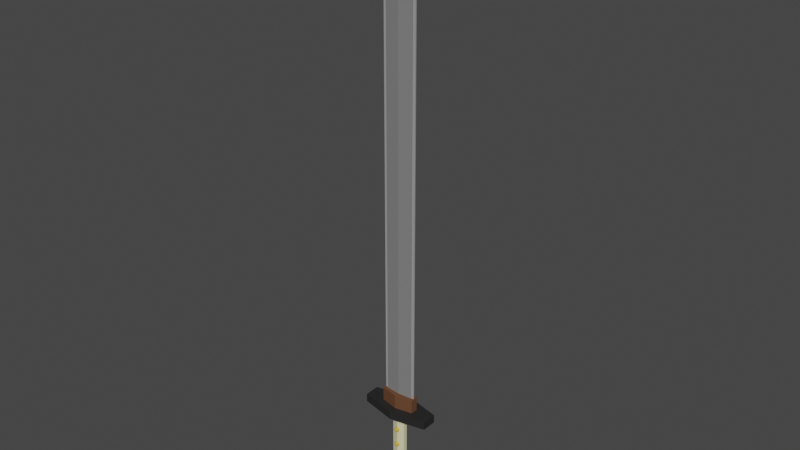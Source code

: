 # Source: Sword_1.blend  (saved by Blender 2.82.7; exported with 4.5.12 LTS)
import bpy
from mathutils import Matrix  # noqa: F401  (used for matrix-valued properties, if any)

bpy.ops.wm.read_factory_settings(use_empty=True)
scene = bpy.context.scene
scene.name = 'Scene'

# ---- collections
col_collection = bpy.data.collections.new('Collection'); scene.collection.children.link(col_collection)

# ---- materials (node trees are filled in below, after node groups)
mat_gray = bpy.data.materials.new('Gray')
mat_gray.use_transparent_shadow = False
mat_dark = bpy.data.materials.new('dark')
mat_dark.use_transparent_shadow = False
mat_gold = bpy.data.materials.new('gold')
mat_gold.use_transparent_shadow = False
mat_white = bpy.data.materials.new('White')
mat_white.use_transparent_shadow = False
mat_brown = bpy.data.materials.new('Brown')
mat_brown.use_transparent_shadow = False
mat_bright_gray = bpy.data.materials.new('Bright Gray')
mat_bright_gray.use_transparent_shadow = False

# ---- material node trees
mat_gray.use_nodes = True; mat_gray.node_tree.nodes.clear()
_N = mat_gray.node_tree.nodes; _L = mat_gray.node_tree.links
n0 = _N.new('ShaderNodeOutputMaterial'); n0.name = 'Material Output'; n0.location = (300, 300)
n1 = _N.new('ShaderNodeBsdfPrincipled'); n1.name = 'Principled BSDF'; n1.location = (10, 300)
n1.distribution = 'GGX'
n1.subsurface_method = 'BURLEY'
n1.inputs[0].default_value = (0.214, 0.214, 0.214, 1.0)
n1.inputs[3].default_value = 1.45
n1.inputs[27].default_value = (0.0, 0.0, 0.0, 1.0)
n1.inputs[28].default_value = 1.0
_L.new(n1.outputs[0], n0.inputs[0])
n0.is_active_output = True
mat_dark.use_nodes = True; mat_dark.node_tree.nodes.clear()
_N = mat_dark.node_tree.nodes; _L = mat_dark.node_tree.links
n0 = _N.new('ShaderNodeOutputMaterial'); n0.name = 'Material Output'; n0.location = (300, 300)
n1 = _N.new('ShaderNodeBsdfPrincipled'); n1.name = 'Principled BSDF'; n1.location = (10, 300)
n1.distribution = 'GGX'
n1.subsurface_method = 'BURLEY'
n1.inputs[0].default_value = (0.01928, 0.01928, 0.01928, 1.0)
n1.inputs[3].default_value = 1.45
n1.inputs[27].default_value = (0.0, 0.0, 0.0, 1.0)
n1.inputs[28].default_value = 1.0
_L.new(n1.outputs[0], n0.inputs[0])
n0.is_active_output = True
mat_gold.use_nodes = True; mat_gold.node_tree.nodes.clear()
_N = mat_gold.node_tree.nodes; _L = mat_gold.node_tree.links
n0 = _N.new('ShaderNodeOutputMaterial'); n0.name = 'Material Output'; n0.location = (300, 300)
n1 = _N.new('ShaderNodeBsdfPrincipled'); n1.name = 'Principled BSDF'; n1.location = (10, 300)
n1.distribution = 'GGX'
n1.subsurface_method = 'BURLEY'
n1.inputs[0].default_value = (0.6738, 0.4123, 0.04615, 1.0)
n1.inputs[3].default_value = 1.45
n1.inputs[27].default_value = (0.0, 0.0, 0.0, 1.0)
n1.inputs[28].default_value = 1.0
_L.new(n1.outputs[0], n0.inputs[0])
n0.is_active_output = True
mat_white.use_nodes = True; mat_white.node_tree.nodes.clear()
_N = mat_white.node_tree.nodes; _L = mat_white.node_tree.links
n0 = _N.new('ShaderNodeOutputMaterial'); n0.name = 'Material Output'; n0.location = (300, 300)
n1 = _N.new('ShaderNodeBsdfPrincipled'); n1.name = 'Principled BSDF'; n1.location = (10, 300)
n1.distribution = 'GGX'
n1.subsurface_method = 'BURLEY'
n1.inputs[0].default_value = (0.8, 0.751, 0.4597, 1.0)
n1.inputs[3].default_value = 1.45
n1.inputs[27].default_value = (0.0, 0.0, 0.0, 1.0)
n1.inputs[28].default_value = 1.0
_L.new(n1.outputs[0], n0.inputs[0])
n0.is_active_output = True
mat_brown.use_nodes = True; mat_brown.node_tree.nodes.clear()
_N = mat_brown.node_tree.nodes; _L = mat_brown.node_tree.links
n0 = _N.new('ShaderNodeOutputMaterial'); n0.name = 'Material Output'; n0.location = (300, 300)
n1 = _N.new('ShaderNodeBsdfPrincipled'); n1.name = 'Principled BSDF'; n1.location = (10, 300)
n1.distribution = 'GGX'
n1.subsurface_method = 'BURLEY'
n1.inputs[0].default_value = (0.1376, 0.05846, 0.02807, 1.0)
n1.inputs[3].default_value = 1.45
n1.inputs[27].default_value = (0.0, 0.0, 0.0, 1.0)
n1.inputs[28].default_value = 1.0
_L.new(n1.outputs[0], n0.inputs[0])
n0.is_active_output = True
mat_bright_gray.use_nodes = True; mat_bright_gray.node_tree.nodes.clear()
_N = mat_bright_gray.node_tree.nodes; _L = mat_bright_gray.node_tree.links
n0 = _N.new('ShaderNodeOutputMaterial'); n0.name = 'Material Output'; n0.location = (300, 300)
n1 = _N.new('ShaderNodeBsdfPrincipled'); n1.name = 'Principled BSDF'; n1.location = (10, 300)
n1.distribution = 'GGX'
n1.subsurface_method = 'BURLEY'
n1.inputs[0].default_value = (0.3424, 0.3424, 0.3424, 1.0)
n1.inputs[3].default_value = 1.45
n1.inputs[27].default_value = (0.0, 0.0, 0.0, 1.0)
n1.inputs[28].default_value = 1.0
_L.new(n1.outputs[0], n0.inputs[0])
n0.is_active_output = True

# ---- world
world_world = bpy.data.worlds.new('World'); scene.world = world_world
world_world.use_nodes = True; world_world.node_tree.nodes.clear()
_N = world_world.node_tree.nodes; _L = world_world.node_tree.links
n0 = _N.new('ShaderNodeOutputWorld'); n0.name = 'World Output'; n0.location = (300, 300)
n1 = _N.new('ShaderNodeBackground'); n1.name = 'Background'; n1.location = (10, 300)
n1.inputs[0].default_value = (0.05088, 0.05088, 0.05088, 1.0)
_L.new(n1.outputs[0], n0.inputs[0])
n0.is_active_output = True
world_world.color = (0.05088, 0.05088, 0.05088)
world_world.use_sun_shadow = False
world_world.sun_shadow_jitter_overblur = 0.0

# ---- meshes
me_cylinder_001 = bpy.data.meshes.new('Cylinder.001')
me_cylinder_001.from_pydata([(0.0, 1.0, -0.2772), (0.0, 1.0, 0.2772), (2.366, 0.5, -0.2772), (2.366, 0.5, 0.2772), (2.366, -0.5, -0.2772), (2.366, -0.5, 0.2772), (-2.388e-07, -1.0, -0.2772), (-2.388e-07, -1.0, 0.2772), (-2.366, -0.5, -0.2772), (-2.366, -0.5, 0.2772), (-2.366, 0.5, -0.2772), (-2.366, 0.5, 0.2772), (-4.278e-08, 0.2823, -0.4439), (0.6678, 0.1412, -0.4439), (0.6678, -0.1412, -0.4439), (-1.102e-07, -0.2823, -0.4439), (-0.6678, -0.1412, -0.4439), (-0.6678, 0.1412, -0.4439), (1.164, 0.246, 0.2772), (-4.037e-08, 0.492, 0.2772), (1.164, -0.246, 0.2772), (-1.579e-07, -0.492, 0.2772), (-1.164, -0.246, 0.2772), (-1.164, 0.246, 0.2772), (1.164, 0.246, 1.221), (-4.447e-08, 0.492, 1.221), (1.164, -0.246, 1.221), (-1.62e-07, -0.492, 1.221), (-1.164, -0.246, 1.221), (-1.164, 0.246, 1.221), (0.9306, 0.1967, 1.221), (-6.741e-08, 0.3934, 1.221), (0.9306, -0.1967, 1.221), (-1.614e-07, -0.3934, 1.221), (-0.9306, -0.1967, 1.221), (-0.9306, 0.1967, 1.221), (0.9306, 0.08103, 1.221), (-6.741e-08, 0.1621, 1.221), (0.9306, -0.08103, 1.221), (-1.614e-07, -0.1621, 1.221), (-0.9306, -0.08103, 1.221), (-0.9306, 0.08103, 1.221), (0.9306, 0.08103, 29.92), (-1.235e-06, 0.1621, 29.92), (0.9306, -0.08103, 29.92), (-1.329e-06, -0.1621, 29.92), (-0.9306, -0.08103, 29.92), (-0.9306, 0.08103, 29.92), (-0.8036, -2.98e-08, 32.76), (0.9306, 0.03587, 1.221), (0.9306, -0.03587, 1.221), (-0.9306, -0.03587, 1.221), (-0.9306, 0.03587, 1.221), (0.9306, 0.03587, 29.92), (0.9306, -0.03587, 29.92), (-0.9306, -0.03587, 29.92), (-0.9306, 0.03587, 29.92), (-0.8036, -4.253e-08, 32.76), (1.11, -0.03587, 1.221), (1.11, 0.03587, 1.221), (-1.11, 0.03587, 1.221), (-1.11, -0.03587, 1.221), (1.104, -0.03587, 29.96), (1.104, 0.03587, 29.96), (-1.11, 0.03587, 29.92), (-1.11, -0.03587, 29.92), (-0.8903, -3.055e-07, 32.91), (-6.197e-08, 0.2823, -0.4439), (0.4412, 0.1412, -0.4439), (0.4412, -0.1412, -0.4439), (-1.065e-07, -0.2823, -0.4439), (-0.4412, -0.1412, -0.4439), (-0.4412, 0.1412, -0.4439), (0.4412, -0.1412, -6.157), (-2.204e-07, -0.2823, -6.157), (0.4412, 0.1412, -6.157), (-1.759e-07, 0.2823, -6.157), (-0.4412, -0.1412, -6.157), (-0.4412, 0.1412, -6.157), (0.6033, -0.193, -6.157), (-2.248e-07, -0.386, -6.157), (0.6033, 0.193, -6.157), (-1.639e-07, 0.386, -6.157), (-0.6033, -0.193, -6.157), (-0.6033, 0.193, -6.157), (0.6033, -0.193, -6.41), (-2.679e-07, -0.386, -6.41), (0.6033, 0.193, -6.41), (-2.07e-07, 0.386, -6.41), (-0.6033, -0.193, -6.41), (-0.6033, 0.193, -6.41), (0.4014, -0.1284, -6.41), (-2.58e-07, -0.2568, -6.41), (0.4014, 0.1284, -6.41), (-2.175e-07, 0.2568, -6.41), (-0.4014, -0.1284, -6.41), (-0.4014, 0.1284, -6.41), (0.1494, -0.04778, -6.705), (-3.043e-07, -0.09556, -6.705), (0.1494, 0.04778, -6.705), (-2.892e-07, 0.09556, -6.705), (-0.1494, -0.04778, -6.705), (-0.1494, 0.04778, -6.705), (0.4412, -0.1412, -2.665), (0.4412, -0.1412, -3.807), (0.4412, -0.1412, -4.95), (-1.964e-07, -0.2823, -4.95), (-1.045e-08, 0.4393, -1.516), (-1.736e-07, -0.2823, -3.807), (-1.508e-07, -0.2823, -2.665), (-1.28e-07, -0.2823, -1.522), (-8.346e-08, 0.2823, -1.522), (-2.861e-08, 0.2692, -1.346), (0.04603, 0.3152, -1.359), (0.08505, 0.3543, -1.396), (0.1111, 0.3803, -1.451), (0.1203, 0.3895, -1.516), (0.1111, 0.3803, -1.581), (0.08505, 0.3543, -1.636), (0.04603, 0.3152, -1.673), (-1.062e-07, 0.2823, -2.665), (-1.29e-07, 0.2823, -3.807), (0.0651, 0.2692, -1.359), (0.1203, 0.2692, -1.396), (0.1572, 0.2692, -1.451), (0.1701, 0.2692, -1.516), (0.1572, 0.2692, -1.581), (0.1203, 0.2692, -1.636), (0.0651, 0.2692, -1.673), (-1.045e-08, 0.2692, -1.686), (-1.518e-07, 0.2823, -4.95), (0.04603, 0.2232, -1.359), (0.08505, 0.1842, -1.396), (0.1111, 0.1581, -1.451), (0.1203, 0.1489, -1.516), (0.1111, 0.1581, -1.581), (0.08505, 0.1842, -1.636), (0.04603, 0.2232, -1.673), (0.4412, 0.1412, -4.95), (0.4412, 0.1412, -3.807), (-8.33e-09, 0.2041, -1.359), (-8.33e-09, 0.1489, -1.396), (-3.26e-09, 0.1121, -1.451), (-8.33e-09, 0.0991, -1.516), (-3.26e-09, 0.1121, -1.581), (-8.33e-09, 0.1489, -1.636), (-8.33e-09, 0.2041, -1.673), (0.4412, 0.1412, -2.665), (0.4412, 0.1412, -1.522), (-0.04603, 0.2232, -1.359), (-0.08505, 0.1842, -1.396), (-0.1111, 0.1581, -1.451), (-0.1203, 0.1489, -1.516), (-0.1111, 0.1581, -1.581), (-0.08505, 0.1842, -1.636), (-0.04603, 0.2232, -1.673), (-0.4412, -0.1412, -1.522), (-0.4412, -0.1412, -2.665), (-0.0651, 0.2692, -1.359), (-0.1203, 0.2692, -1.396), (-0.1572, 0.2692, -1.451), (-0.1701, 0.2692, -1.516), (-0.1572, 0.2692, -1.581), (-0.1203, 0.2692, -1.636), (-0.0651, 0.2692, -1.673), (-0.4412, -0.1412, -3.807), (-0.4412, -0.1412, -4.95), (-0.04603, 0.3152, -1.359), (-0.08505, 0.3543, -1.396), (-0.1111, 0.3803, -1.451), (-0.1203, 0.3895, -1.516), (-0.1111, 0.3803, -1.581), (-0.08505, 0.3543, -1.636), (-0.04603, 0.3152, -1.673), (-0.4412, 0.1412, -4.95), (-0.4412, 0.1412, -3.807), (-1.086e-08, 0.3343, -1.359), (-1.34e-08, 0.3895, -1.396), (-1.847e-08, 0.4264, -1.451), (-0.4412, 0.1412, -2.665), (-1.847e-08, 0.4264, -1.581), (-1.34e-08, 0.3895, -1.636), (-1.086e-08, 0.3343, -1.673), (-0.4412, 0.1412, -1.522), (0.4412, -0.1412, -1.522), (-1.045e-08, 0.4393, -2.67), (-2.861e-08, 0.2692, -2.5), (0.04603, 0.3152, -2.513), (0.08505, 0.3543, -2.55), (0.1111, 0.3803, -2.605), (0.1203, 0.3895, -2.67), (0.1111, 0.3803, -2.735), (0.08505, 0.3543, -2.79), (0.04603, 0.3152, -2.827), (0.0651, 0.2692, -2.513), (0.1203, 0.2692, -2.55), (0.1572, 0.2692, -2.605), (0.1701, 0.2692, -2.67), (0.1572, 0.2692, -2.735), (0.1203, 0.2692, -2.79), (0.0651, 0.2692, -2.827), (-1.045e-08, 0.2692, -2.84), (0.04603, 0.2232, -2.513), (0.08505, 0.1842, -2.55), (0.1111, 0.1581, -2.605), (0.1203, 0.1489, -2.67), (0.1111, 0.1581, -2.735), (0.08505, 0.1842, -2.79), (0.04603, 0.2232, -2.827), (-8.33e-09, 0.2041, -2.513), (-8.33e-09, 0.1489, -2.55), (-3.26e-09, 0.1121, -2.605), (-8.33e-09, 0.0991, -2.67), (-3.26e-09, 0.1121, -2.735), (-8.33e-09, 0.1489, -2.79), (-8.33e-09, 0.2041, -2.827), (-0.04603, 0.2232, -2.513), (-0.08505, 0.1842, -2.55), (-0.1111, 0.1581, -2.605), (-0.1203, 0.1489, -2.67), (-0.1111, 0.1581, -2.735), (-0.08505, 0.1842, -2.79), (-0.04603, 0.2232, -2.827), (-0.0651, 0.2692, -2.513), (-0.1203, 0.2692, -2.55), (-0.1572, 0.2692, -2.605), (-0.1701, 0.2692, -2.67), (-0.1572, 0.2692, -2.735), (-0.1203, 0.2692, -2.79), (-0.0651, 0.2692, -2.827), (-0.04603, 0.3152, -2.513), (-0.08505, 0.3543, -2.55), (-0.1111, 0.3803, -2.605), (-0.1203, 0.3895, -2.67), (-0.1111, 0.3803, -2.735), (-0.08505, 0.3543, -2.79), (-0.04603, 0.3152, -2.827), (-1.086e-08, 0.3343, -2.513), (-1.34e-08, 0.3895, -2.55), (-1.847e-08, 0.4264, -2.605), (-1.847e-08, 0.4264, -2.735), (-1.34e-08, 0.3895, -2.79), (-1.086e-08, 0.3343, -2.827), (-1.045e-08, 0.4393, -3.8), (-2.861e-08, 0.2692, -3.63), (0.04603, 0.3152, -3.643), (0.08505, 0.3543, -3.68), (0.1111, 0.3803, -3.735), (0.1203, 0.3895, -3.8), (0.1111, 0.3803, -3.865), (0.08505, 0.3543, -3.92), (0.04603, 0.3152, -3.957), (0.0651, 0.2692, -3.643), (0.1203, 0.2692, -3.68), (0.1572, 0.2692, -3.735), (0.1701, 0.2692, -3.8), (0.1572, 0.2692, -3.865), (0.1203, 0.2692, -3.92), (0.0651, 0.2692, -3.957), (-1.045e-08, 0.2692, -3.97), (0.04603, 0.2232, -3.643), (0.08505, 0.1842, -3.68), (0.1111, 0.1581, -3.735), (0.1203, 0.1489, -3.8), (0.1111, 0.1581, -3.865), (0.08505, 0.1842, -3.92), (0.04603, 0.2232, -3.957), (-8.33e-09, 0.2041, -3.643), (-8.33e-09, 0.1489, -3.68), (-3.26e-09, 0.1121, -3.735), (-8.33e-09, 0.0991, -3.8), (-3.26e-09, 0.1121, -3.865), (-8.33e-09, 0.1489, -3.92), (-8.33e-09, 0.2041, -3.957), (-0.04603, 0.2232, -3.643), (-0.08505, 0.1842, -3.68), (-0.1111, 0.1581, -3.735), (-0.1203, 0.1489, -3.8), (-0.1111, 0.1581, -3.865), (-0.08505, 0.1842, -3.92), (-0.04603, 0.2232, -3.957), (-0.0651, 0.2692, -3.643), (-0.1203, 0.2692, -3.68), (-0.1572, 0.2692, -3.735), (-0.1701, 0.2692, -3.8), (-0.1572, 0.2692, -3.865), (-0.1203, 0.2692, -3.92), (-0.0651, 0.2692, -3.957), (-0.04603, 0.3152, -3.643), (-0.08505, 0.3543, -3.68), (-0.1111, 0.3803, -3.735), (-0.1203, 0.3895, -3.8), (-0.1111, 0.3803, -3.865), (-0.08505, 0.3543, -3.92), (-0.04603, 0.3152, -3.957), (-1.086e-08, 0.3343, -3.643), (-1.34e-08, 0.3895, -3.68), (-1.847e-08, 0.4264, -3.735), (-1.847e-08, 0.4264, -3.865), (-1.34e-08, 0.3895, -3.92), (-1.086e-08, 0.3343, -3.957), (-1.045e-08, 0.4393, -4.954), (-2.861e-08, 0.2692, -4.784), (0.04603, 0.3152, -4.797), (0.08505, 0.3543, -4.834), (0.1111, 0.3803, -4.889), (0.1203, 0.3895, -4.954), (0.1111, 0.3803, -5.019), (0.08505, 0.3543, -5.074), (0.04603, 0.3152, -5.111), (0.0651, 0.2692, -4.797), (0.1203, 0.2692, -4.834), (0.1572, 0.2692, -4.889), (0.1701, 0.2692, -4.954), (0.1572, 0.2692, -5.019), (0.1203, 0.2692, -5.074), (0.0651, 0.2692, -5.111), (-1.045e-08, 0.2692, -5.124), (0.04603, 0.2232, -4.797), (0.08505, 0.1842, -4.834), (0.1111, 0.1581, -4.889), (0.1203, 0.1489, -4.954), (0.1111, 0.1581, -5.019), (0.08505, 0.1842, -5.074), (0.04603, 0.2232, -5.111), (-8.33e-09, 0.2041, -4.797), (-8.33e-09, 0.1489, -4.834), (-3.26e-09, 0.1121, -4.889), (-8.33e-09, 0.0991, -4.954), (-3.26e-09, 0.1121, -5.019), (-8.33e-09, 0.1489, -5.074), (-8.33e-09, 0.2041, -5.111), (-0.04603, 0.2232, -4.797), (-0.08505, 0.1842, -4.834), (-0.1111, 0.1581, -4.889), (-0.1203, 0.1489, -4.954), (-0.1111, 0.1581, -5.019), (-0.08505, 0.1842, -5.074), (-0.04603, 0.2232, -5.111), (-0.0651, 0.2692, -4.797), (-0.1203, 0.2692, -4.834), (-0.1572, 0.2692, -4.889), (-0.1701, 0.2692, -4.954), (-0.1572, 0.2692, -5.019), (-0.1203, 0.2692, -5.074), (-0.0651, 0.2692, -5.111), (-0.04603, 0.3152, -4.797), (-0.08505, 0.3543, -4.834), (-0.1111, 0.3803, -4.889), (-0.1203, 0.3895, -4.954), (-0.1111, 0.3803, -5.019), (-0.08505, 0.3543, -5.074), (-0.04603, 0.3152, -5.111), (-1.086e-08, 0.3343, -4.797), (-1.34e-08, 0.3895, -4.834), (-1.847e-08, 0.4264, -4.889), (-1.847e-08, 0.4264, -5.019), (-1.34e-08, 0.3895, -5.074), (-1.086e-08, 0.3343, -5.111), (-1.045e-08, -0.1262, -1.516), (-2.861e-08, -0.2963, -1.346), (0.04603, -0.2503, -1.359), (0.08505, -0.2113, -1.396), (0.1111, -0.1852, -1.451), (0.1203, -0.176, -1.516), (0.1111, -0.1852, -1.581), (0.08505, -0.2113, -1.636), (0.04603, -0.2503, -1.673), (0.0651, -0.2963, -1.359), (0.1203, -0.2963, -1.396), (0.1572, -0.2963, -1.451), (0.1701, -0.2963, -1.516), (0.1572, -0.2963, -1.581), (0.1203, -0.2963, -1.636), (0.0651, -0.2963, -1.673), (-1.045e-08, -0.2963, -1.686), (0.04603, -0.3423, -1.359), (0.08505, -0.3814, -1.396), (0.1111, -0.4074, -1.451), (0.1203, -0.4166, -1.516), (0.1111, -0.4074, -1.581), (0.08505, -0.3814, -1.636), (0.04603, -0.3423, -1.673), (-8.33e-09, -0.3614, -1.359), (-8.33e-09, -0.4166, -1.396), (-3.26e-09, -0.4535, -1.451), (-8.33e-09, -0.4664, -1.516), (-3.26e-09, -0.4535, -1.581), (-8.33e-09, -0.4166, -1.636), (-8.33e-09, -0.3614, -1.673), (-0.04603, -0.3423, -1.359), (-0.08505, -0.3814, -1.396), (-0.1111, -0.4074, -1.451), (-0.1203, -0.4166, -1.516), (-0.1111, -0.4074, -1.581), (-0.08505, -0.3814, -1.636), (-0.04603, -0.3423, -1.673), (-0.0651, -0.2963, -1.359), (-0.1203, -0.2963, -1.396), (-0.1572, -0.2963, -1.451), (-0.1701, -0.2963, -1.516), (-0.1572, -0.2963, -1.581), (-0.1203, -0.2963, -1.636), (-0.0651, -0.2963, -1.673), (-0.04603, -0.2503, -1.359), (-0.08505, -0.2113, -1.396), (-0.1111, -0.1852, -1.451), (-0.1203, -0.176, -1.516), (-0.1111, -0.1852, -1.581), (-0.08505, -0.2113, -1.636), (-0.04603, -0.2503, -1.673), (-1.086e-08, -0.2312, -1.359), (-1.34e-08, -0.176, -1.396), (-1.847e-08, -0.1392, -1.451), (-1.847e-08, -0.1392, -1.581), (-1.34e-08, -0.176, -1.636), (-1.086e-08, -0.2312, -1.673), (-1.045e-08, -0.1262, -2.67), (-2.861e-08, -0.2963, -2.5), (0.04603, -0.2503, -2.513), (0.08505, -0.2113, -2.55), (0.1111, -0.1852, -2.605), (0.1203, -0.176, -2.67), (0.1111, -0.1852, -2.735), (0.08505, -0.2113, -2.79), (0.04603, -0.2503, -2.827), (0.0651, -0.2963, -2.513), (0.1203, -0.2963, -2.55), (0.1572, -0.2963, -2.605), (0.1701, -0.2963, -2.67), (0.1572, -0.2963, -2.735), (0.1203, -0.2963, -2.79), (0.0651, -0.2963, -2.827), (-1.045e-08, -0.2963, -2.84), (0.04603, -0.3423, -2.513), (0.08505, -0.3814, -2.55), (0.1111, -0.4074, -2.605), (0.1203, -0.4166, -2.67), (0.1111, -0.4074, -2.735), (0.08505, -0.3814, -2.79), (0.04603, -0.3423, -2.827), (-8.33e-09, -0.3614, -2.513), (-8.33e-09, -0.4166, -2.55), (-3.26e-09, -0.4535, -2.605), (-8.33e-09, -0.4664, -2.67), (-3.26e-09, -0.4535, -2.735), (-8.33e-09, -0.4166, -2.79), (-8.33e-09, -0.3614, -2.827), (-0.04603, -0.3423, -2.513), (-0.08505, -0.3814, -2.55), (-0.1111, -0.4074, -2.605), (-0.1203, -0.4166, -2.67), (-0.1111, -0.4074, -2.735), (-0.08505, -0.3814, -2.79), (-0.04603, -0.3423, -2.827), (-0.0651, -0.2963, -2.513), (-0.1203, -0.2963, -2.55), (-0.1572, -0.2963, -2.605), (-0.1701, -0.2963, -2.67), (-0.1572, -0.2963, -2.735), (-0.1203, -0.2963, -2.79), (-0.0651, -0.2963, -2.827), (-0.04603, -0.2503, -2.513), (-0.08505, -0.2113, -2.55), (-0.1111, -0.1852, -2.605), (-0.1203, -0.176, -2.67), (-0.1111, -0.1852, -2.735), (-0.08505, -0.2113, -2.79), (-0.04603, -0.2503, -2.827), (-1.086e-08, -0.2312, -2.513), (-1.34e-08, -0.176, -2.55), (-1.847e-08, -0.1392, -2.605), (-1.847e-08, -0.1392, -2.735), (-1.34e-08, -0.176, -2.79), (-1.086e-08, -0.2312, -2.827), (-1.045e-08, -0.1262, -3.8), (-2.861e-08, -0.2963, -3.63), (0.04603, -0.2503, -3.643), (0.08505, -0.2113, -3.68), (0.1111, -0.1852, -3.735), (0.1203, -0.176, -3.8), (0.1111, -0.1852, -3.865), (0.08505, -0.2113, -3.92), (0.04603, -0.2503, -3.957), (0.0651, -0.2963, -3.643), (0.1203, -0.2963, -3.68), (0.1572, -0.2963, -3.735), (0.1701, -0.2963, -3.8), (0.1572, -0.2963, -3.865), (0.1203, -0.2963, -3.92), (0.0651, -0.2963, -3.957), (-1.045e-08, -0.2963, -3.97), (0.04603, -0.3423, -3.643), (0.08505, -0.3814, -3.68), (0.1111, -0.4074, -3.735), (0.1203, -0.4166, -3.8), (0.1111, -0.4074, -3.865), (0.08505, -0.3814, -3.92), (0.04603, -0.3423, -3.957), (-8.33e-09, -0.3614, -3.643), (-8.33e-09, -0.4166, -3.68), (-3.26e-09, -0.4535, -3.735), (-8.33e-09, -0.4664, -3.8), (-3.26e-09, -0.4535, -3.865), (-8.33e-09, -0.4166, -3.92), (-8.33e-09, -0.3614, -3.957), (-0.04603, -0.3423, -3.643), (-0.08505, -0.3814, -3.68), (-0.1111, -0.4074, -3.735), (-0.1203, -0.4166, -3.8), (-0.1111, -0.4074, -3.865), (-0.08505, -0.3814, -3.92), (-0.04603, -0.3423, -3.957), (-0.0651, -0.2963, -3.643), (-0.1203, -0.2963, -3.68), (-0.1572, -0.2963, -3.735), (-0.1701, -0.2963, -3.8), (-0.1572, -0.2963, -3.865), (-0.1203, -0.2963, -3.92), (-0.0651, -0.2963, -3.957), (-0.04603, -0.2503, -3.643), (-0.08505, -0.2113, -3.68), (-0.1111, -0.1852, -3.735), (-0.1203, -0.176, -3.8), (-0.1111, -0.1852, -3.865), (-0.08505, -0.2113, -3.92), (-0.04603, -0.2503, -3.957), (-1.086e-08, -0.2312, -3.643), (-1.34e-08, -0.176, -3.68), (-1.847e-08, -0.1392, -3.735), (-1.847e-08, -0.1392, -3.865), (-1.34e-08, -0.176, -3.92), (-1.086e-08, -0.2312, -3.957), (-1.045e-08, -0.1262, -4.954), (-2.861e-08, -0.2963, -4.784), (0.04603, -0.2503, -4.797), (0.08505, -0.2113, -4.834), (0.1111, -0.1852, -4.889), (0.1203, -0.176, -4.954), (0.1111, -0.1852, -5.019), (0.08505, -0.2113, -5.074), (0.04603, -0.2503, -5.111), (0.0651, -0.2963, -4.797), (0.1203, -0.2963, -4.834), (0.1572, -0.2963, -4.889), (0.1701, -0.2963, -4.954), (0.1572, -0.2963, -5.019), (0.1203, -0.2963, -5.074), (0.0651, -0.2963, -5.111), (-1.045e-08, -0.2963, -5.124), (0.04603, -0.3423, -4.797), (0.08505, -0.3814, -4.834), (0.1111, -0.4074, -4.889), (0.1203, -0.4166, -4.954), (0.1111, -0.4074, -5.019), (0.08505, -0.3814, -5.074), (0.04603, -0.3423, -5.111), (-8.33e-09, -0.3614, -4.797), (-8.33e-09, -0.4166, -4.834), (-3.26e-09, -0.4535, -4.889), (-8.33e-09, -0.4664, -4.954), (-3.26e-09, -0.4535, -5.019), (-8.33e-09, -0.4166, -5.074), (-8.33e-09, -0.3614, -5.111), (-0.04603, -0.3423, -4.797), (-0.08505, -0.3814, -4.834), (-0.1111, -0.4074, -4.889), (-0.1203, -0.4166, -4.954), (-0.1111, -0.4074, -5.019), (-0.08505, -0.3814, -5.074), (-0.04603, -0.3423, -5.111), (-0.0651, -0.2963, -4.797), (-0.1203, -0.2963, -4.834), (-0.1572, -0.2963, -4.889), (-0.1701, -0.2963, -4.954), (-0.1572, -0.2963, -5.019), (-0.1203, -0.2963, -5.074), (-0.0651, -0.2963, -5.111), (-0.04603, -0.2503, -4.797), (-0.08505, -0.2113, -4.834), (-0.1111, -0.1852, -4.889), (-0.1203, -0.176, -4.954), (-0.1111, -0.1852, -5.019), (-0.08505, -0.2113, -5.074), (-0.04603, -0.2503, -5.111), (-1.086e-08, -0.2312, -4.797), (-1.34e-08, -0.176, -4.834), (-1.847e-08, -0.1392, -4.889), (-1.847e-08, -0.1392, -5.019), (-1.34e-08, -0.176, -5.074), (-1.086e-08, -0.2312, -5.111)], [], [(0, 1, 3, 2), (2, 3, 5, 4), (4, 5, 7, 6), (6, 7, 9, 8), (5, 3, 18, 20), (8, 9, 11, 10), (10, 11, 1, 0), (2, 4, 14, 13), (4, 6, 15, 14), (0, 2, 13, 12), (6, 8, 16, 15), (10, 0, 12, 17), (8, 10, 17, 16), (20, 18, 24, 26), (11, 9, 22, 23), (3, 1, 19, 18), (7, 5, 20, 21), (1, 11, 23, 19), (9, 7, 21, 22), (24, 25, 31, 30), (23, 22, 28, 29), (21, 20, 26, 27), (18, 19, 25, 24), (19, 23, 29, 25), (22, 21, 27, 28), (35, 34, 40, 41), (25, 29, 35, 31), (28, 27, 33, 34), (26, 24, 30, 32), (29, 28, 34, 35), (27, 26, 32, 33), (37, 41, 47, 43), (33, 32, 38, 39), (30, 31, 37, 36), (31, 35, 41, 37), (34, 33, 39, 40), (32, 30, 36, 38), (47, 46, 48), (40, 39, 45, 46), (38, 36, 42, 44), (41, 40, 46, 47), (39, 38, 44, 45), (36, 37, 43, 42), (45, 44, 48), (42, 43, 48), (43, 47, 48), (46, 45, 48), (44, 42, 48), (56, 57, 55), (50, 54, 53, 49), (52, 56, 55, 51), (54, 57, 53), (64, 65, 66), (58, 59, 63, 62), (60, 61, 65, 64), (62, 63, 66), (57, 56, 64, 66), (50, 49, 59, 58), (54, 50, 58, 62), (56, 52, 60, 64), (57, 54, 62, 66), (52, 51, 61, 60), (53, 57, 66, 63), (51, 55, 65, 61), (55, 57, 66, 65), (49, 53, 63, 59), (166, 174, 78, 77), (16, 17, 72, 71), (12, 13, 68, 67), (13, 14, 69, 68), (14, 15, 70, 69), (17, 12, 67, 72), (15, 16, 71, 70), (74, 77, 83, 80), (130, 138, 75, 76), (105, 106, 74, 73), (174, 130, 76, 78), (106, 166, 77, 74), (138, 105, 73, 75), (82, 81, 87, 88), (75, 73, 79, 81), (77, 78, 84, 83), (76, 75, 81, 82), (73, 74, 80, 79), (78, 76, 82, 84), (87, 85, 91, 93), (79, 80, 86, 85), (84, 82, 88, 90), (80, 83, 89, 86), (81, 79, 85, 87), (83, 84, 90, 89), (91, 92, 98, 97), (89, 90, 96, 95), (88, 87, 93, 94), (85, 86, 92, 91), (90, 88, 94, 96), (86, 89, 95, 92), (102, 100, 99, 97, 98, 101), (96, 94, 100, 102), (92, 95, 101, 98), (93, 91, 97, 99), (95, 96, 102, 101), (94, 93, 99, 100), (129, 182, 119), (181, 180, 117, 118), (107, 178, 115, 116), (177, 176, 113, 114), (182, 181, 118, 119), (180, 107, 116, 117), (178, 177, 114, 115), (176, 112, 113), (114, 113, 122, 123), (119, 118, 127, 128), (117, 116, 125, 126), (115, 114, 123, 124), (113, 112, 122), (129, 119, 128), (118, 117, 126, 127), (116, 115, 124, 125), (128, 127, 136, 137), (126, 125, 134, 135), (124, 123, 132, 133), (122, 112, 131), (129, 128, 137), (127, 126, 135, 136), (125, 124, 133, 134), (123, 122, 131, 132), (131, 112, 140), (129, 137, 146), (136, 135, 144, 145), (134, 133, 142, 143), (132, 131, 140, 141), (137, 136, 145, 146), (135, 134, 143, 144), (133, 132, 141, 142), (145, 144, 153, 154), (143, 142, 151, 152), (141, 140, 149, 150), (146, 145, 154, 155), (144, 143, 152, 153), (142, 141, 150, 151), (140, 112, 149), (129, 146, 155), (155, 154, 163, 164), (153, 152, 161, 162), (151, 150, 159, 160), (149, 112, 158), (129, 155, 164), (154, 153, 162, 163), (152, 151, 160, 161), (150, 149, 158, 159), (162, 161, 170, 171), (160, 159, 168, 169), (158, 112, 167), (129, 164, 173), (163, 162, 171, 172), (161, 160, 169, 170), (159, 158, 167, 168), (164, 163, 172, 173), (129, 173, 182), (172, 171, 180, 181), (170, 169, 178, 107), (168, 167, 176, 177), (173, 172, 181, 182), (171, 170, 107, 180), (169, 168, 177, 178), (167, 112, 176), (68, 69, 184, 148), (148, 184, 103, 147), (147, 103, 104, 139), (139, 104, 105, 138), (70, 71, 156, 110), (110, 156, 157, 109), (109, 157, 165, 108), (108, 165, 166, 106), (72, 67, 111, 183), (183, 111, 120, 179), (179, 120, 121, 175), (175, 121, 130, 174), (69, 70, 110, 184), (184, 110, 109, 103), (103, 109, 108, 104), (104, 108, 106, 105), (67, 68, 148, 111), (111, 148, 147, 120), (120, 147, 139, 121), (121, 139, 138, 130), (71, 72, 183, 156), (156, 183, 179, 157), (157, 179, 175, 165), (165, 175, 174, 166), (201, 242, 193), (241, 240, 191, 192), (185, 239, 189, 190), (238, 237, 187, 188), (242, 241, 192, 193), (240, 185, 190, 191), (239, 238, 188, 189), (237, 186, 187), (188, 187, 194, 195), (193, 192, 199, 200), (191, 190, 197, 198), (189, 188, 195, 196), (187, 186, 194), (201, 193, 200), (192, 191, 198, 199), (190, 189, 196, 197), (200, 199, 207, 208), (198, 197, 205, 206), (196, 195, 203, 204), (194, 186, 202), (201, 200, 208), (199, 198, 206, 207), (197, 196, 204, 205), (195, 194, 202, 203), (202, 186, 209), (201, 208, 215), (207, 206, 213, 214), (205, 204, 211, 212), (203, 202, 209, 210), (208, 207, 214, 215), (206, 205, 212, 213), (204, 203, 210, 211), (214, 213, 220, 221), (212, 211, 218, 219), (210, 209, 216, 217), (215, 214, 221, 222), (213, 212, 219, 220), (211, 210, 217, 218), (209, 186, 216), (201, 215, 222), (222, 221, 228, 229), (220, 219, 226, 227), (218, 217, 224, 225), (216, 186, 223), (201, 222, 229), (221, 220, 227, 228), (219, 218, 225, 226), (217, 216, 223, 224), (227, 226, 233, 234), (225, 224, 231, 232), (223, 186, 230), (201, 229, 236), (228, 227, 234, 235), (226, 225, 232, 233), (224, 223, 230, 231), (229, 228, 235, 236), (201, 236, 242), (235, 234, 240, 241), (233, 232, 239, 185), (231, 230, 237, 238), (236, 235, 241, 242), (234, 233, 185, 240), (232, 231, 238, 239), (230, 186, 237), (259, 300, 251), (299, 298, 249, 250), (243, 297, 247, 248), (296, 295, 245, 246), (300, 299, 250, 251), (298, 243, 248, 249), (297, 296, 246, 247), (295, 244, 245), (246, 245, 252, 253), (251, 250, 257, 258), (249, 248, 255, 256), (247, 246, 253, 254), (245, 244, 252), (259, 251, 258), (250, 249, 256, 257), (248, 247, 254, 255), (258, 257, 265, 266), (256, 255, 263, 264), (254, 253, 261, 262), (252, 244, 260), (259, 258, 266), (257, 256, 264, 265), (255, 254, 262, 263), (253, 252, 260, 261), (260, 244, 267), (259, 266, 273), (265, 264, 271, 272), (263, 262, 269, 270), (261, 260, 267, 268), (266, 265, 272, 273), (264, 263, 270, 271), (262, 261, 268, 269), (272, 271, 278, 279), (270, 269, 276, 277), (268, 267, 274, 275), (273, 272, 279, 280), (271, 270, 277, 278), (269, 268, 275, 276), (267, 244, 274), (259, 273, 280), (280, 279, 286, 287), (278, 277, 284, 285), (276, 275, 282, 283), (274, 244, 281), (259, 280, 287), (279, 278, 285, 286), (277, 276, 283, 284), (275, 274, 281, 282), (285, 284, 291, 292), (283, 282, 289, 290), (281, 244, 288), (259, 287, 294), (286, 285, 292, 293), (284, 283, 290, 291), (282, 281, 288, 289), (287, 286, 293, 294), (259, 294, 300), (293, 292, 298, 299), (291, 290, 297, 243), (289, 288, 295, 296), (294, 293, 299, 300), (292, 291, 243, 298), (290, 289, 296, 297), (288, 244, 295), (317, 358, 309), (357, 356, 307, 308), (301, 355, 305, 306), (354, 353, 303, 304), (358, 357, 308, 309), (356, 301, 306, 307), (355, 354, 304, 305), (353, 302, 303), (304, 303, 310, 311), (309, 308, 315, 316), (307, 306, 313, 314), (305, 304, 311, 312), (303, 302, 310), (317, 309, 316), (308, 307, 314, 315), (306, 305, 312, 313), (316, 315, 323, 324), (314, 313, 321, 322), (312, 311, 319, 320), (310, 302, 318), (317, 316, 324), (315, 314, 322, 323), (313, 312, 320, 321), (311, 310, 318, 319), (318, 302, 325), (317, 324, 331), (323, 322, 329, 330), (321, 320, 327, 328), (319, 318, 325, 326), (324, 323, 330, 331), (322, 321, 328, 329), (320, 319, 326, 327), (330, 329, 336, 337), (328, 327, 334, 335), (326, 325, 332, 333), (331, 330, 337, 338), (329, 328, 335, 336), (327, 326, 333, 334), (325, 302, 332), (317, 331, 338), (338, 337, 344, 345), (336, 335, 342, 343), (334, 333, 340, 341), (332, 302, 339), (317, 338, 345), (337, 336, 343, 344), (335, 334, 341, 342), (333, 332, 339, 340), (343, 342, 349, 350), (341, 340, 347, 348), (339, 302, 346), (317, 345, 352), (344, 343, 350, 351), (342, 341, 348, 349), (340, 339, 346, 347), (345, 344, 351, 352), (317, 352, 358), (351, 350, 356, 357), (349, 348, 355, 301), (347, 346, 353, 354), (352, 351, 357, 358), (350, 349, 301, 356), (348, 347, 354, 355), (346, 302, 353), (375, 416, 367), (415, 414, 365, 366), (359, 413, 363, 364), (412, 411, 361, 362), (416, 415, 366, 367), (414, 359, 364, 365), (413, 412, 362, 363), (411, 360, 361), (362, 361, 368, 369), (367, 366, 373, 374), (365, 364, 371, 372), (363, 362, 369, 370), (361, 360, 368), (375, 367, 374), (366, 365, 372, 373), (364, 363, 370, 371), (374, 373, 381, 382), (372, 371, 379, 380), (370, 369, 377, 378), (368, 360, 376), (375, 374, 382), (373, 372, 380, 381), (371, 370, 378, 379), (369, 368, 376, 377), (376, 360, 383), (375, 382, 389), (381, 380, 387, 388), (379, 378, 385, 386), (377, 376, 383, 384), (382, 381, 388, 389), (380, 379, 386, 387), (378, 377, 384, 385), (388, 387, 394, 395), (386, 385, 392, 393), (384, 383, 390, 391), (389, 388, 395, 396), (387, 386, 393, 394), (385, 384, 391, 392), (383, 360, 390), (375, 389, 396), (396, 395, 402, 403), (394, 393, 400, 401), (392, 391, 398, 399), (390, 360, 397), (375, 396, 403), (395, 394, 401, 402), (393, 392, 399, 400), (391, 390, 397, 398), (401, 400, 407, 408), (399, 398, 405, 406), (397, 360, 404), (375, 403, 410), (402, 401, 408, 409), (400, 399, 406, 407), (398, 397, 404, 405), (403, 402, 409, 410), (375, 410, 416), (409, 408, 414, 415), (407, 406, 413, 359), (405, 404, 411, 412), (410, 409, 415, 416), (408, 407, 359, 414), (406, 405, 412, 413), (404, 360, 411), (433, 474, 425), (473, 472, 423, 424), (417, 471, 421, 422), (470, 469, 419, 420), (474, 473, 424, 425), (472, 417, 422, 423), (471, 470, 420, 421), (469, 418, 419), (420, 419, 426, 427), (425, 424, 431, 432), (423, 422, 429, 430), (421, 420, 427, 428), (419, 418, 426), (433, 425, 432), (424, 423, 430, 431), (422, 421, 428, 429), (432, 431, 439, 440), (430, 429, 437, 438), (428, 427, 435, 436), (426, 418, 434), (433, 432, 440), (431, 430, 438, 439), (429, 428, 436, 437), (427, 426, 434, 435), (434, 418, 441), (433, 440, 447), (439, 438, 445, 446), (437, 436, 443, 444), (435, 434, 441, 442), (440, 439, 446, 447), (438, 437, 444, 445), (436, 435, 442, 443), (446, 445, 452, 453), (444, 443, 450, 451), (442, 441, 448, 449), (447, 446, 453, 454), (445, 444, 451, 452), (443, 442, 449, 450), (441, 418, 448), (433, 447, 454), (454, 453, 460, 461), (452, 451, 458, 459), (450, 449, 456, 457), (448, 418, 455), (433, 454, 461), (453, 452, 459, 460), (451, 450, 457, 458), (449, 448, 455, 456), (459, 458, 465, 466), (457, 456, 463, 464), (455, 418, 462), (433, 461, 468), (460, 459, 466, 467), (458, 457, 464, 465), (456, 455, 462, 463), (461, 460, 467, 468), (433, 468, 474), (467, 466, 472, 473), (465, 464, 471, 417), (463, 462, 469, 470), (468, 467, 473, 474), (466, 465, 417, 472), (464, 463, 470, 471), (462, 418, 469), (491, 532, 483), (531, 530, 481, 482), (475, 529, 479, 480), (528, 527, 477, 478), (532, 531, 482, 483), (530, 475, 480, 481), (529, 528, 478, 479), (527, 476, 477), (478, 477, 484, 485), (483, 482, 489, 490), (481, 480, 487, 488), (479, 478, 485, 486), (477, 476, 484), (491, 483, 490), (482, 481, 488, 489), (480, 479, 486, 487), (490, 489, 497, 498), (488, 487, 495, 496), (486, 485, 493, 494), (484, 476, 492), (491, 490, 498), (489, 488, 496, 497), (487, 486, 494, 495), (485, 484, 492, 493), (492, 476, 499), (491, 498, 505), (497, 496, 503, 504), (495, 494, 501, 502), (493, 492, 499, 500), (498, 497, 504, 505), (496, 495, 502, 503), (494, 493, 500, 501), (504, 503, 510, 511), (502, 501, 508, 509), (500, 499, 506, 507), (505, 504, 511, 512), (503, 502, 509, 510), (501, 500, 507, 508), (499, 476, 506), (491, 505, 512), (512, 511, 518, 519), (510, 509, 516, 517), (508, 507, 514, 515), (506, 476, 513), (491, 512, 519), (511, 510, 517, 518), (509, 508, 515, 516), (507, 506, 513, 514), (517, 516, 523, 524), (515, 514, 521, 522), (513, 476, 520), (491, 519, 526), (518, 517, 524, 525), (516, 515, 522, 523), (514, 513, 520, 521), (519, 518, 525, 526), (491, 526, 532), (525, 524, 530, 531), (523, 522, 529, 475), (521, 520, 527, 528), (526, 525, 531, 532), (524, 523, 475, 530), (522, 521, 528, 529), (520, 476, 527), (549, 590, 541), (589, 588, 539, 540), (533, 587, 537, 538), (586, 585, 535, 536), (590, 589, 540, 541), (588, 533, 538, 539), (587, 586, 536, 537), (585, 534, 535), (536, 535, 542, 543), (541, 540, 547, 548), (539, 538, 545, 546), (537, 536, 543, 544), (535, 534, 542), (549, 541, 548), (540, 539, 546, 547), (538, 537, 544, 545), (548, 547, 555, 556), (546, 545, 553, 554), (544, 543, 551, 552), (542, 534, 550), (549, 548, 556), (547, 546, 554, 555), (545, 544, 552, 553), (543, 542, 550, 551), (550, 534, 557), (549, 556, 563), (555, 554, 561, 562), (553, 552, 559, 560), (551, 550, 557, 558), (556, 555, 562, 563), (554, 553, 560, 561), (552, 551, 558, 559), (562, 561, 568, 569), (560, 559, 566, 567), (558, 557, 564, 565), (563, 562, 569, 570), (561, 560, 567, 568), (559, 558, 565, 566), (557, 534, 564), (549, 563, 570), (570, 569, 576, 577), (568, 567, 574, 575), (566, 565, 572, 573), (564, 534, 571), (549, 570, 577), (569, 568, 575, 576), (567, 566, 573, 574), (565, 564, 571, 572), (575, 574, 581, 582), (573, 572, 579, 580), (571, 534, 578), (549, 577, 584), (576, 575, 582, 583), (574, 573, 580, 581), (572, 571, 578, 579), (577, 576, 583, 584), (549, 584, 590), (583, 582, 588, 589), (581, 580, 587, 533), (579, 578, 585, 586), (584, 583, 589, 590), (582, 581, 533, 588), (580, 579, 586, 587), (578, 534, 585)])
me_cylinder_001.polygons.foreach_set('material_index', [1, 1, 1, 1, 1, 1, 1, 1, 1, 1, 1, 1, 1, 4, 1, 1, 1, 1, 1, 4, 4, 4, 4, 4, 4, 0, 4, 4, 4, 4, 4, 0, 4, 4, 4, 4, 0, 0, 0, 0, 0, 0, 0, 0, 0, 0, 0, 0, 5, 5, 5, 5, 5, 5, 5, 5, 5, 5, 5, 5, 5, 5, 5, 5, 5, 5, 3, 1, 1, 1, 1, 1, 1, 1, 3, 3, 3, 3, 3, 1, 1, 1, 1, 1, 1, 1, 1, 1, 1, 1, 1, 2, 1, 1, 1, 1, 1, 2, 2, 2, 2, 2, 2, 2, 2, 2, 2, 2, 2, 2, 2, 2, 2, 2, 2, 2, 2, 2, 2, 2, 2, 2, 2, 2, 2, 2, 2, 2, 2, 2, 2, 2, 2, 2, 2, 2, 2, 2, 2, 2, 2, 2, 2, 2, 2, 2, 2, 2, 2, 2, 2, 2, 2, 2, 2, 2, 2, 2, 2, 2, 2, 2, 2, 2, 2, 2, 2, 3, 3, 3, 3, 3, 3, 3, 3, 3, 3, 3, 3, 3, 3, 3, 3, 3, 3, 3, 3, 3, 3, 3, 3, 2, 2, 2, 2, 2, 2, 2, 2, 2, 2, 2, 2, 2, 2, 2, 2, 2, 2, 2, 2, 2, 2, 2, 2, 2, 2, 2, 2, 2, 2, 2, 2, 2, 2, 2, 2, 2, 2, 2, 2, 2, 2, 2, 2, 2, 2, 2, 2, 2, 2, 2, 2, 2, 2, 2, 2, 2, 2, 2, 2, 2, 2, 2, 2, 2, 2, 2, 2, 2, 2, 2, 2, 2, 2, 2, 2, 2, 2, 2, 2, 2, 2, 2, 2, 2, 2, 2, 2, 2, 2, 2, 2, 2, 2, 2, 2, 2, 2, 2, 2, 2, 2, 2, 2, 2, 2, 2, 2, 2, 2, 2, 2, 2, 2, 2, 2, 2, 2, 2, 2, 2, 2, 2, 2, 2, 2, 2, 2, 2, 2, 2, 2, 2, 2, 2, 2, 2, 2, 2, 2, 2, 2, 2, 2, 2, 2, 2, 2, 2, 2, 2, 2, 2, 2, 2, 2, 2, 2, 2, 2, 2, 2, 2, 2, 2, 2, 2, 2, 2, 2, 2, 2, 2, 2, 2, 2, 2, 2, 2, 2, 2, 2, 2, 2, 2, 2, 2, 2, 2, 2, 2, 2, 2, 2, 2, 2, 2, 2, 2, 2, 2, 2, 2, 2, 2, 2, 2, 2, 2, 2, 2, 2, 2, 2, 2, 2, 2, 2, 2, 2, 2, 2, 2, 2, 2, 2, 2, 2, 2, 2, 2, 2, 2, 2, 2, 2, 2, 2, 2, 2, 2, 2, 2, 2, 2, 2, 2, 2, 2, 2, 2, 2, 2, 2, 2, 2, 2, 2, 2, 2, 2, 2, 2, 2, 2, 2, 2, 2, 2, 2, 2, 2, 2, 2, 2, 2, 2, 2, 2, 2, 2, 2, 2, 2, 2, 2, 2, 2, 2, 2, 2, 2, 2, 2, 2, 2, 2, 2, 2, 2, 2, 2, 2, 2, 2, 2, 2, 2, 2, 2, 2, 2, 2, 2, 2, 2, 2, 2, 2, 2, 2, 2, 2, 2, 2, 2, 2, 2, 2, 2, 2, 2, 2, 2, 2, 2, 2, 2, 2, 2, 2, 2, 2, 2, 2, 2, 2, 2, 2, 2, 2, 2, 2, 2, 2, 2, 2, 2, 2, 2, 2, 2, 2, 2, 2, 2, 2, 2, 2, 2, 2, 2, 2, 2, 2, 2, 2, 2, 2, 2, 2, 2, 2, 2, 2, 2, 2, 2, 2, 2, 2, 2, 2, 2, 2, 2, 2, 2, 2, 2, 2, 2, 2, 2, 2, 2, 2, 2, 2, 2, 2, 2, 2, 2, 2, 2, 2, 2, 2, 2, 2, 2, 2, 2, 2, 2, 2, 2, 2, 2, 2, 2, 2, 2, 2, 2, 2, 2, 2, 2, 2, 2, 2, 2, 2, 2, 2, 2])
_uv = me_cylinder_001.uv_layers.new(name='UVMap')
_uv.uv.foreach_set('vector', [1.0, 0.5, 1.0, 1.0, 0.8333, 1.0, 0.8333, 0.5, 0.8333, 0.5, 0.8333, 1.0, 0.6667, 1.0, 0.6667, 0.5, 0.6667, 0.5, 0.6667, 1.0, 0.5, 1.0, 0.5, 0.5, 0.5, 0.5, 0.5, 1.0, 0.3333, 1.0, 0.3333, 0.5, 0.6667, 1.0, 0.8333, 1.0, 0.8333, 1.0, 0.6667, 1.0, 0.3333, 0.5, 0.3333, 1.0, 0.1667, 1.0, 0.1667, 0.5, 0.1667, 0.5, 0.1667, 1.0, -8.941e-08, 1.0, -8.941e-08, 0.5, 0.8333, 0.5, 0.6667, 0.5, 0.6667, 0.5, 0.8333, 0.5, 0.6667, 0.5, 0.5, 0.5, 0.5, 0.5, 0.6667, 0.5, 1.0, 0.5, 0.8333, 0.5, 0.8333, 0.5, 1.0, 0.5, 0.5, 0.5, 0.3333, 0.5, 0.3333, 0.5, 0.5, 0.5, 0.1667, 0.5, -8.941e-08, 0.5, -8.941e-08, 0.5, 0.1667, 0.5, 0.3333, 0.5, 0.1667, 0.5, 0.1667, 0.5, 0.3333, 0.5, 0.6667, 1.0, 0.8333, 1.0, 0.8333, 1.0, 0.6667, 1.0, 0.1667, 1.0, 0.3333, 1.0, 0.3333, 1.0, 0.1667, 1.0, 0.8333, 1.0, 1.0, 1.0, 1.0, 1.0, 0.8333, 1.0, 0.5, 1.0, 0.6667, 1.0, 0.6667, 1.0, 0.5, 1.0, -8.941e-08, 1.0, 0.1667, 1.0, 0.1667, 1.0, -8.941e-08, 1.0, 0.3333, 1.0, 0.5, 1.0, 0.5, 1.0, 0.3333, 1.0, 0.8333, 1.0, 1.0, 1.0, 1.0, 1.0, 0.8333, 1.0, 0.1667, 1.0, 0.3333, 1.0, 0.3333, 1.0, 0.1667, 1.0, 0.5, 1.0, 0.6667, 1.0, 0.6667, 1.0, 0.5, 1.0, 0.8333, 1.0, 1.0, 1.0, 1.0, 1.0, 0.8333, 1.0, -8.941e-08, 1.0, 0.1667, 1.0, 0.1667, 1.0, -8.941e-08, 1.0, 0.3333, 1.0, 0.5, 1.0, 0.5, 1.0, 0.3333, 1.0, 0.1667, 1.0, 0.3333, 1.0, 0.3333, 1.0, 0.1667, 1.0, -8.941e-08, 1.0, 0.1667, 1.0, 0.1667, 1.0, -8.941e-08, 1.0, 0.3333, 1.0, 0.5, 1.0, 0.5, 1.0, 0.3333, 1.0, 0.6667, 1.0, 0.8333, 1.0, 0.8333, 1.0, 0.6667, 1.0, 0.1667, 1.0, 0.3333, 1.0, 0.3333, 1.0, 0.1667, 1.0, 0.5, 1.0, 0.6667, 1.0, 0.6667, 1.0, 0.5, 1.0, -8.941e-08, 1.0, 0.1667, 1.0, 0.1667, 1.0, -8.941e-08, 1.0, 0.5, 1.0, 0.6667, 1.0, 0.6667, 1.0, 0.5, 1.0, 0.8333, 1.0, 1.0, 1.0, 1.0, 1.0, 0.8333, 1.0, -8.941e-08, 1.0, 0.1667, 1.0, 0.1667, 1.0, -8.941e-08, 1.0, 0.3333, 1.0, 0.5, 1.0, 0.5, 1.0, 0.3333, 1.0, 0.6667, 1.0, 0.8333, 1.0, 0.8333, 1.0, 0.6667, 1.0, 0.1667, 1.0, 0.3333, 1.0, 0.1667, 1.0, 0.3333, 1.0, 0.5, 1.0, 0.5, 1.0, 0.3333, 1.0, 0.6667, 1.0, 0.8333, 1.0, 0.8333, 1.0, 0.6667, 1.0, 0.1667, 1.0, 0.3333, 1.0, 0.3333, 1.0, 0.1667, 1.0, 0.5, 1.0, 0.6667, 1.0, 0.6667, 1.0, 0.5, 1.0, 0.8333, 1.0, 1.0, 1.0, 1.0, 1.0, 0.8333, 1.0, 0.5, 1.0, 0.6667, 1.0, 0.5, 1.0, 0.8333, 1.0, 1.0, 1.0, 0.8333, 1.0, -8.941e-08, 1.0, 0.1667, 1.0, -8.941e-08, 1.0, 0.3333, 1.0, 0.5, 1.0, 0.3333, 1.0, 0.6667, 1.0, 0.8333, 1.0, 0.6667, 1.0, 0.1667, 1.0, 0.1667, 1.0, 0.3333, 1.0, 0.6667, 1.0, 0.6667, 1.0, 0.8333, 1.0, 0.8333, 1.0, 0.1667, 1.0, 0.1667, 1.0, 0.3333, 1.0, 0.3333, 1.0, 0.6667, 1.0, 0.6667, 1.0, 0.8333, 1.0, 0.1667, 1.0, 0.3333, 1.0, 0.1667, 1.0, 0.6667, 1.0, 0.8333, 1.0, 0.8333, 1.0, 0.6667, 1.0, 0.1667, 1.0, 0.3333, 1.0, 0.3333, 1.0, 0.1667, 1.0, 0.6667, 1.0, 0.8333, 1.0, 0.6667, 1.0, 0.1667, 1.0, 0.1667, 1.0, 0.1667, 1.0, 0.1667, 1.0, 0.6667, 1.0, 0.8333, 1.0, 0.8333, 1.0, 0.6667, 1.0, 0.6667, 1.0, 0.6667, 1.0, 0.6667, 1.0, 0.6667, 1.0, 0.1667, 1.0, 0.1667, 1.0, 0.1667, 1.0, 0.1667, 1.0, 0.6667, 1.0, 0.6667, 1.0, 0.6667, 1.0, 0.6667, 1.0, 0.1667, 1.0, 0.3333, 1.0, 0.3333, 1.0, 0.1667, 1.0, 0.8333, 1.0, 0.6667, 1.0, 0.6667, 1.0, 0.8333, 1.0, 0.3333, 1.0, 0.3333, 1.0, 0.3333, 1.0, 0.3333, 1.0, 0.3333, 1.0, 0.1667, 1.0, 0.1667, 1.0, 0.3333, 1.0, 0.8333, 1.0, 0.8333, 1.0, 0.8333, 1.0, 0.8333, 1.0, 0.3333, 0.5, 0.1667, 0.5, 0.1667, 0.5, 0.3333, 0.5, 0.3333, 0.5, 0.1667, 0.5, 0.1667, 0.5, 0.3333, 0.5, 1.0, 0.5, 0.8333, 0.5, 0.8333, 0.5, 1.0, 0.5, 0.8333, 0.5, 0.6667, 0.5, 0.6667, 0.5, 0.8333, 0.5, 0.6667, 0.5, 0.5, 0.5, 0.5, 0.5, 0.6667, 0.5, 0.1667, 0.5, -8.941e-08, 0.5, -8.941e-08, 0.5, 0.1667, 0.5, 0.5, 0.5, 0.3333, 0.5, 0.3333, 0.5, 0.5, 0.5, 0.5, 0.5, 0.3333, 0.5, 0.3333, 0.5, 0.5, 0.5, 1.0, 0.5, 0.8333, 0.5, 0.8333, 0.5, 1.0, 0.5, 0.6667, 0.5, 0.5, 0.5, 0.5, 0.5, 0.6667, 0.5, 0.1667, 0.5, -8.941e-08, 0.5, -8.941e-08, 0.5, 0.1667, 0.5, 0.5, 0.5, 0.3333, 0.5, 0.3333, 0.5, 0.5, 0.5, 0.8333, 0.5, 0.6667, 0.5, 0.6667, 0.5, 0.8333, 0.5, 1.0, 0.5, 0.8333, 0.5, 0.8333, 0.5, 1.0, 0.5, 0.8333, 0.5, 0.6667, 0.5, 0.6667, 0.5, 0.8333, 0.5, 0.3333, 0.5, 0.1667, 0.5, 0.1667, 0.5, 0.3333, 0.5, 1.0, 0.5, 0.8333, 0.5, 0.8333, 0.5, 1.0, 0.5, 0.6667, 0.5, 0.5, 0.5, 0.5, 0.5, 0.6667, 0.5, 0.1667, 0.5, -8.941e-08, 0.5, -8.941e-08, 0.5, 0.1667, 0.5, 0.8333, 0.5, 0.6667, 0.5, 0.6667, 0.5, 0.8333, 0.5, 0.6667, 0.5, 0.5, 0.5, 0.5, 0.5, 0.6667, 0.5, 0.1667, 0.5, -8.941e-08, 0.5, -8.941e-08, 0.5, 0.1667, 0.5, 0.5, 0.5, 0.3333, 0.5, 0.3333, 0.5, 0.5, 0.5, 0.8333, 0.5, 0.6667, 0.5, 0.6667, 0.5, 0.8333, 0.5, 0.3333, 0.5, 0.1667, 0.5, 0.1667, 0.5, 0.3333, 0.5, 0.6667, 0.5, 0.5, 0.5, 0.5, 0.5, 0.6667, 0.5, 0.3333, 0.5, 0.1667, 0.5, 0.1667, 0.5, 0.3333, 0.5, 1.0, 0.5, 0.8333, 0.5, 0.8333, 0.5, 1.0, 0.5, 0.6667, 0.5, 0.5, 0.5, 0.5, 0.5, 0.6667, 0.5, 0.1667, 0.5, -8.941e-08, 0.5, -8.941e-08, 0.5, 0.1667, 0.5, 0.5, 0.5, 0.3333, 0.5, 0.3333, 0.5, 0.5, 0.5, 0.0, 0.0, 0.0, 0.0, 0.0, 0.0, 0.0, 0.0, 0.0, 0.0, 0.0, 0.0, 0.1667, 0.5, -8.941e-08, 0.5, -8.941e-08, 0.5, 0.1667, 0.5, 0.5, 0.5, 0.3333, 0.5, 0.3333, 0.5, 0.5, 0.5, 0.8333, 0.5, 0.6667, 0.5, 0.6667, 0.5, 0.8333, 0.5, 0.3333, 0.5, 0.1667, 0.5, 0.1667, 0.5, 0.3333, 0.5, 1.0, 0.5, 0.8333, 0.5, 0.8333, 0.5, 1.0, 0.5, 0.6875, 0.0, 0.75, 0.125, 0.625, 0.125, 0.75, 0.25, 0.75, 0.375, 0.625, 0.375, 0.625, 0.25, 0.75, 0.5, 0.75, 0.625, 0.625, 0.625, 0.625, 0.5, 0.75, 0.75, 0.75, 0.875, 0.625, 0.875, 0.625, 0.75, 0.75, 0.125, 0.75, 0.25, 0.625, 0.25, 0.625, 0.125, 0.75, 0.375, 0.75, 0.5, 0.625, 0.5, 0.625, 0.375, 0.75, 0.625, 0.75, 0.75, 0.625, 0.75, 0.625, 0.625, 0.75, 0.875, 0.6875, 1.0, 0.625, 0.875, 0.625, 0.75, 0.625, 0.875, 0.5, 0.875, 0.5, 0.75, 0.625, 0.125, 0.625, 0.25, 0.5, 0.25, 0.5, 0.125, 0.625, 0.375, 0.625, 0.5, 0.5, 0.5, 0.5, 0.375, 0.625, 0.625, 0.625, 0.75, 0.5, 0.75, 0.5, 0.625, 0.625, 0.875, 0.5625, 1.0, 0.5, 0.875, 0.5625, 0.0, 0.625, 0.125, 0.5, 0.125, 0.625, 0.25, 0.625, 0.375, 0.5, 0.375, 0.5, 0.25, 0.625, 0.5, 0.625, 0.625, 0.5, 0.625, 0.5, 0.5, 0.5, 0.125, 0.5, 0.25, 0.375, 0.25, 0.375, 0.125, 0.5, 0.375, 0.5, 0.5, 0.375, 0.5, 0.375, 0.375, 0.5, 0.625, 0.5, 0.75, 0.375, 0.75, 0.375, 0.625, 0.5, 0.875, 0.4375, 1.0, 0.375, 0.875, 0.4375, 0.0, 0.5, 0.125, 0.375, 0.125, 0.5, 0.25, 0.5, 0.375, 0.375, 0.375, 0.375, 0.25, 0.5, 0.5, 0.5, 0.625, 0.375, 0.625, 0.375, 0.5, 0.5, 0.75, 0.5, 0.875, 0.375, 0.875, 0.375, 0.75, 0.375, 0.875, 0.3125, 1.0, 0.25, 0.875, 0.3125, 0.0, 0.375, 0.125, 0.25, 0.125, 0.375, 0.25, 0.375, 0.375, 0.25, 0.375, 0.25, 0.25, 0.375, 0.5, 0.375, 0.625, 0.25, 0.625, 0.25, 0.5, 0.375, 0.75, 0.375, 0.875, 0.25, 0.875, 0.25, 0.75, 0.375, 0.125, 0.375, 0.25, 0.25, 0.25, 0.25, 0.125, 0.375, 0.375, 0.375, 0.5, 0.25, 0.5, 0.25, 0.375, 0.375, 0.625, 0.375, 0.75, 0.25, 0.75, 0.25, 0.625, 0.25, 0.25, 0.25, 0.375, 0.125, 0.375, 0.125, 0.25, 0.25, 0.5, 0.25, 0.625, 0.125, 0.625, 0.125, 0.5, 0.25, 0.75, 0.25, 0.875, 0.125, 0.875, 0.125, 0.75, 0.25, 0.125, 0.25, 0.25, 0.125, 0.25, 0.125, 0.125, 0.25, 0.375, 0.25, 0.5, 0.125, 0.5, 0.125, 0.375, 0.25, 0.625, 0.25, 0.75, 0.125, 0.75, 0.125, 0.625, 0.25, 0.875, 0.1875, 1.0, 0.125, 0.875, 0.1875, 0.0, 0.25, 0.125, 0.125, 0.125, 0.125, 0.125, 0.125, 0.25, 0.0, 0.25, 0.0, 0.125, 0.125, 0.375, 0.125, 0.5, 0.0, 0.5, 0.0, 0.375, 0.125, 0.625, 0.125, 0.75, 0.0, 0.75, 0.0, 0.625, 0.125, 0.875, 0.0625, 1.0, 0.0, 0.875, 0.0625, 0.0, 0.125, 0.125, 0.0, 0.125, 0.125, 0.25, 0.125, 0.375, 0.0, 0.375, 0.0, 0.25, 0.125, 0.5, 0.125, 0.625, 0.0, 0.625, 0.0, 0.5, 0.125, 0.75, 0.125, 0.875, 0.0, 0.875, 0.0, 0.75, 1.0, 0.375, 1.0, 0.5, 0.875, 0.5, 0.875, 0.375, 1.0, 0.625, 1.0, 0.75, 0.875, 0.75, 0.875, 0.625, 1.0, 0.875, 0.9375, 1.0, 0.875, 0.875, 0.9375, 0.0, 1.0, 0.125, 0.875, 0.125, 1.0, 0.25, 1.0, 0.375, 0.875, 0.375, 0.875, 0.25, 1.0, 0.5, 1.0, 0.625, 0.875, 0.625, 0.875, 0.5, 1.0, 0.75, 1.0, 0.875, 0.875, 0.875, 0.875, 0.75, 1.0, 0.125, 1.0, 0.25, 0.875, 0.25, 0.875, 0.125, 0.8125, 0.0, 0.875, 0.125, 0.75, 0.125, 0.875, 0.25, 0.875, 0.375, 0.75, 0.375, 0.75, 0.25, 0.875, 0.5, 0.875, 0.625, 0.75, 0.625, 0.75, 0.5, 0.875, 0.75, 0.875, 0.875, 0.75, 0.875, 0.75, 0.75, 0.875, 0.125, 0.875, 0.25, 0.75, 0.25, 0.75, 0.125, 0.875, 0.375, 0.875, 0.5, 0.75, 0.5, 0.75, 0.375, 0.875, 0.625, 0.875, 0.75, 0.75, 0.75, 0.75, 0.625, 0.875, 0.875, 0.8125, 1.0, 0.75, 0.875, 0.8333, 0.5, 0.6667, 0.5, 0.6667, 0.5, 0.8333, 0.5, 0.8333, 0.5, 0.6667, 0.5, 0.6667, 0.5, 0.8333, 0.5, 0.8333, 0.5, 0.6667, 0.5, 0.6667, 0.5, 0.8333, 0.5, 0.8333, 0.5, 0.6667, 0.5, 0.6667, 0.5, 0.8333, 0.5, 0.5, 0.5, 0.3333, 0.5, 0.3333, 0.5, 0.5, 0.5, 0.5, 0.5, 0.3333, 0.5, 0.3333, 0.5, 0.5, 0.5, 0.5, 0.5, 0.3333, 0.5, 0.3333, 0.5, 0.5, 0.5, 0.5, 0.5, 0.3333, 0.5, 0.3333, 0.5, 0.5, 0.5, 0.1667, 0.5, -8.941e-08, 0.5, -8.941e-08, 0.5, 0.1667, 0.5, 0.1667, 0.5, -8.941e-08, 0.5, -8.941e-08, 0.5, 0.1667, 0.5, 0.1667, 0.5, -8.941e-08, 0.5, -8.941e-08, 0.5, 0.1667, 0.5, 0.1667, 0.5, -8.941e-08, 0.5, -8.941e-08, 0.5, 0.1667, 0.5, 0.6667, 0.5, 0.5, 0.5, 0.5, 0.5, 0.6667, 0.5, 0.6667, 0.5, 0.5, 0.5, 0.5, 0.5, 0.6667, 0.5, 0.6667, 0.5, 0.5, 0.5, 0.5, 0.5, 0.6667, 0.5, 0.6667, 0.5, 0.5, 0.5, 0.5, 0.5, 0.6667, 0.5, 1.0, 0.5, 0.8333, 0.5, 0.8333, 0.5, 1.0, 0.5, 1.0, 0.5, 0.8333, 0.5, 0.8333, 0.5, 1.0, 0.5, 1.0, 0.5, 0.8333, 0.5, 0.8333, 0.5, 1.0, 0.5, 1.0, 0.5, 0.8333, 0.5, 0.8333, 0.5, 1.0, 0.5, 0.3333, 0.5, 0.1667, 0.5, 0.1667, 0.5, 0.3333, 0.5, 0.3333, 0.5, 0.1667, 0.5, 0.1667, 0.5, 0.3333, 0.5, 0.3333, 0.5, 0.1667, 0.5, 0.1667, 0.5, 0.3333, 0.5, 0.3333, 0.5, 0.1667, 0.5, 0.1667, 0.5, 0.3333, 0.5, 0.6875, 0.0, 0.75, 0.125, 0.625, 0.125, 0.75, 0.25, 0.75, 0.375, 0.625, 0.375, 0.625, 0.25, 0.75, 0.5, 0.75, 0.625, 0.625, 0.625, 0.625, 0.5, 0.75, 0.75, 0.75, 0.875, 0.625, 0.875, 0.625, 0.75, 0.75, 0.125, 0.75, 0.25, 0.625, 0.25, 0.625, 0.125, 0.75, 0.375, 0.75, 0.5, 0.625, 0.5, 0.625, 0.375, 0.75, 0.625, 0.75, 0.75, 0.625, 0.75, 0.625, 0.625, 0.75, 0.875, 0.6875, 1.0, 0.625, 0.875, 0.625, 0.75, 0.625, 0.875, 0.5, 0.875, 0.5, 0.75, 0.625, 0.125, 0.625, 0.25, 0.5, 0.25, 0.5, 0.125, 0.625, 0.375, 0.625, 0.5, 0.5, 0.5, 0.5, 0.375, 0.625, 0.625, 0.625, 0.75, 0.5, 0.75, 0.5, 0.625, 0.625, 0.875, 0.5625, 1.0, 0.5, 0.875, 0.5625, 0.0, 0.625, 0.125, 0.5, 0.125, 0.625, 0.25, 0.625, 0.375, 0.5, 0.375, 0.5, 0.25, 0.625, 0.5, 0.625, 0.625, 0.5, 0.625, 0.5, 0.5, 0.5, 0.125, 0.5, 0.25, 0.375, 0.25, 0.375, 0.125, 0.5, 0.375, 0.5, 0.5, 0.375, 0.5, 0.375, 0.375, 0.5, 0.625, 0.5, 0.75, 0.375, 0.75, 0.375, 0.625, 0.5, 0.875, 0.4375, 1.0, 0.375, 0.875, 0.4375, 0.0, 0.5, 0.125, 0.375, 0.125, 0.5, 0.25, 0.5, 0.375, 0.375, 0.375, 0.375, 0.25, 0.5, 0.5, 0.5, 0.625, 0.375, 0.625, 0.375, 0.5, 0.5, 0.75, 0.5, 0.875, 0.375, 0.875, 0.375, 0.75, 0.375, 0.875, 0.3125, 1.0, 0.25, 0.875, 0.3125, 0.0, 0.375, 0.125, 0.25, 0.125, 0.375, 0.25, 0.375, 0.375, 0.25, 0.375, 0.25, 0.25, 0.375, 0.5, 0.375, 0.625, 0.25, 0.625, 0.25, 0.5, 0.375, 0.75, 0.375, 0.875, 0.25, 0.875, 0.25, 0.75, 0.375, 0.125, 0.375, 0.25, 0.25, 0.25, 0.25, 0.125, 0.375, 0.375, 0.375, 0.5, 0.25, 0.5, 0.25, 0.375, 0.375, 0.625, 0.375, 0.75, 0.25, 0.75, 0.25, 0.625, 0.25, 0.25, 0.25, 0.375, 0.125, 0.375, 0.125, 0.25, 0.25, 0.5, 0.25, 0.625, 0.125, 0.625, 0.125, 0.5, 0.25, 0.75, 0.25, 0.875, 0.125, 0.875, 0.125, 0.75, 0.25, 0.125, 0.25, 0.25, 0.125, 0.25, 0.125, 0.125, 0.25, 0.375, 0.25, 0.5, 0.125, 0.5, 0.125, 0.375, 0.25, 0.625, 0.25, 0.75, 0.125, 0.75, 0.125, 0.625, 0.25, 0.875, 0.1875, 1.0, 0.125, 0.875, 0.1875, 0.0, 0.25, 0.125, 0.125, 0.125, 0.125, 0.125, 0.125, 0.25, 0.0, 0.25, 0.0, 0.125, 0.125, 0.375, 0.125, 0.5, 0.0, 0.5, 0.0, 0.375, 0.125, 0.625, 0.125, 0.75, 0.0, 0.75, 0.0, 0.625, 0.125, 0.875, 0.0625, 1.0, 0.0, 0.875, 0.0625, 0.0, 0.125, 0.125, 0.0, 0.125, 0.125, 0.25, 0.125, 0.375, 0.0, 0.375, 0.0, 0.25, 0.125, 0.5, 0.125, 0.625, 0.0, 0.625, 0.0, 0.5, 0.125, 0.75, 0.125, 0.875, 0.0, 0.875, 0.0, 0.75, 1.0, 0.375, 1.0, 0.5, 0.875, 0.5, 0.875, 0.375, 1.0, 0.625, 1.0, 0.75, 0.875, 0.75, 0.875, 0.625, 1.0, 0.875, 0.9375, 1.0, 0.875, 0.875, 0.9375, 0.0, 1.0, 0.125, 0.875, 0.125, 1.0, 0.25, 1.0, 0.375, 0.875, 0.375, 0.875, 0.25, 1.0, 0.5, 1.0, 0.625, 0.875, 0.625, 0.875, 0.5, 1.0, 0.75, 1.0, 0.875, 0.875, 0.875, 0.875, 0.75, 1.0, 0.125, 1.0, 0.25, 0.875, 0.25, 0.875, 0.125, 0.8125, 0.0, 0.875, 0.125, 0.75, 0.125, 0.875, 0.25, 0.875, 0.375, 0.75, 0.375, 0.75, 0.25, 0.875, 0.5, 0.875, 0.625, 0.75, 0.625, 0.75, 0.5, 0.875, 0.75, 0.875, 0.875, 0.75, 0.875, 0.75, 0.75, 0.875, 0.125, 0.875, 0.25, 0.75, 0.25, 0.75, 0.125, 0.875, 0.375, 0.875, 0.5, 0.75, 0.5, 0.75, 0.375, 0.875, 0.625, 0.875, 0.75, 0.75, 0.75, 0.75, 0.625, 0.875, 0.875, 0.8125, 1.0, 0.75, 0.875, 0.6875, 0.0, 0.75, 0.125, 0.625, 0.125, 0.75, 0.25, 0.75, 0.375, 0.625, 0.375, 0.625, 0.25, 0.75, 0.5, 0.75, 0.625, 0.625, 0.625, 0.625, 0.5, 0.75, 0.75, 0.75, 0.875, 0.625, 0.875, 0.625, 0.75, 0.75, 0.125, 0.75, 0.25, 0.625, 0.25, 0.625, 0.125, 0.75, 0.375, 0.75, 0.5, 0.625, 0.5, 0.625, 0.375, 0.75, 0.625, 0.75, 0.75, 0.625, 0.75, 0.625, 0.625, 0.75, 0.875, 0.6875, 1.0, 0.625, 0.875, 0.625, 0.75, 0.625, 0.875, 0.5, 0.875, 0.5, 0.75, 0.625, 0.125, 0.625, 0.25, 0.5, 0.25, 0.5, 0.125, 0.625, 0.375, 0.625, 0.5, 0.5, 0.5, 0.5, 0.375, 0.625, 0.625, 0.625, 0.75, 0.5, 0.75, 0.5, 0.625, 0.625, 0.875, 0.5625, 1.0, 0.5, 0.875, 0.5625, 0.0, 0.625, 0.125, 0.5, 0.125, 0.625, 0.25, 0.625, 0.375, 0.5, 0.375, 0.5, 0.25, 0.625, 0.5, 0.625, 0.625, 0.5, 0.625, 0.5, 0.5, 0.5, 0.125, 0.5, 0.25, 0.375, 0.25, 0.375, 0.125, 0.5, 0.375, 0.5, 0.5, 0.375, 0.5, 0.375, 0.375, 0.5, 0.625, 0.5, 0.75, 0.375, 0.75, 0.375, 0.625, 0.5, 0.875, 0.4375, 1.0, 0.375, 0.875, 0.4375, 0.0, 0.5, 0.125, 0.375, 0.125, 0.5, 0.25, 0.5, 0.375, 0.375, 0.375, 0.375, 0.25, 0.5, 0.5, 0.5, 0.625, 0.375, 0.625, 0.375, 0.5, 0.5, 0.75, 0.5, 0.875, 0.375, 0.875, 0.375, 0.75, 0.375, 0.875, 0.3125, 1.0, 0.25, 0.875, 0.3125, 0.0, 0.375, 0.125, 0.25, 0.125, 0.375, 0.25, 0.375, 0.375, 0.25, 0.375, 0.25, 0.25, 0.375, 0.5, 0.375, 0.625, 0.25, 0.625, 0.25, 0.5, 0.375, 0.75, 0.375, 0.875, 0.25, 0.875, 0.25, 0.75, 0.375, 0.125, 0.375, 0.25, 0.25, 0.25, 0.25, 0.125, 0.375, 0.375, 0.375, 0.5, 0.25, 0.5, 0.25, 0.375, 0.375, 0.625, 0.375, 0.75, 0.25, 0.75, 0.25, 0.625, 0.25, 0.25, 0.25, 0.375, 0.125, 0.375, 0.125, 0.25, 0.25, 0.5, 0.25, 0.625, 0.125, 0.625, 0.125, 0.5, 0.25, 0.75, 0.25, 0.875, 0.125, 0.875, 0.125, 0.75, 0.25, 0.125, 0.25, 0.25, 0.125, 0.25, 0.125, 0.125, 0.25, 0.375, 0.25, 0.5, 0.125, 0.5, 0.125, 0.375, 0.25, 0.625, 0.25, 0.75, 0.125, 0.75, 0.125, 0.625, 0.25, 0.875, 0.1875, 1.0, 0.125, 0.875, 0.1875, 0.0, 0.25, 0.125, 0.125, 0.125, 0.125, 0.125, 0.125, 0.25, 0.0, 0.25, 0.0, 0.125, 0.125, 0.375, 0.125, 0.5, 0.0, 0.5, 0.0, 0.375, 0.125, 0.625, 0.125, 0.75, 0.0, 0.75, 0.0, 0.625, 0.125, 0.875, 0.0625, 1.0, 0.0, 0.875, 0.0625, 0.0, 0.125, 0.125, 0.0, 0.125, 0.125, 0.25, 0.125, 0.375, 0.0, 0.375, 0.0, 0.25, 0.125, 0.5, 0.125, 0.625, 0.0, 0.625, 0.0, 0.5, 0.125, 0.75, 0.125, 0.875, 0.0, 0.875, 0.0, 0.75, 1.0, 0.375, 1.0, 0.5, 0.875, 0.5, 0.875, 0.375, 1.0, 0.625, 1.0, 0.75, 0.875, 0.75, 0.875, 0.625, 1.0, 0.875, 0.9375, 1.0, 0.875, 0.875, 0.9375, 0.0, 1.0, 0.125, 0.875, 0.125, 1.0, 0.25, 1.0, 0.375, 0.875, 0.375, 0.875, 0.25, 1.0, 0.5, 1.0, 0.625, 0.875, 0.625, 0.875, 0.5, 1.0, 0.75, 1.0, 0.875, 0.875, 0.875, 0.875, 0.75, 1.0, 0.125, 1.0, 0.25, 0.875, 0.25, 0.875, 0.125, 0.8125, 0.0, 0.875, 0.125, 0.75, 0.125, 0.875, 0.25, 0.875, 0.375, 0.75, 0.375, 0.75, 0.25, 0.875, 0.5, 0.875, 0.625, 0.75, 0.625, 0.75, 0.5, 0.875, 0.75, 0.875, 0.875, 0.75, 0.875, 0.75, 0.75, 0.875, 0.125, 0.875, 0.25, 0.75, 0.25, 0.75, 0.125, 0.875, 0.375, 0.875, 0.5, 0.75, 0.5, 0.75, 0.375, 0.875, 0.625, 0.875, 0.75, 0.75, 0.75, 0.75, 0.625, 0.875, 0.875, 0.8125, 1.0, 0.75, 0.875, 0.6875, 0.0, 0.75, 0.125, 0.625, 0.125, 0.75, 0.25, 0.75, 0.375, 0.625, 0.375, 0.625, 0.25, 0.75, 0.5, 0.75, 0.625, 0.625, 0.625, 0.625, 0.5, 0.75, 0.75, 0.75, 0.875, 0.625, 0.875, 0.625, 0.75, 0.75, 0.125, 0.75, 0.25, 0.625, 0.25, 0.625, 0.125, 0.75, 0.375, 0.75, 0.5, 0.625, 0.5, 0.625, 0.375, 0.75, 0.625, 0.75, 0.75, 0.625, 0.75, 0.625, 0.625, 0.75, 0.875, 0.6875, 1.0, 0.625, 0.875, 0.625, 0.75, 0.625, 0.875, 0.5, 0.875, 0.5, 0.75, 0.625, 0.125, 0.625, 0.25, 0.5, 0.25, 0.5, 0.125, 0.625, 0.375, 0.625, 0.5, 0.5, 0.5, 0.5, 0.375, 0.625, 0.625, 0.625, 0.75, 0.5, 0.75, 0.5, 0.625, 0.625, 0.875, 0.5625, 1.0, 0.5, 0.875, 0.5625, 0.0, 0.625, 0.125, 0.5, 0.125, 0.625, 0.25, 0.625, 0.375, 0.5, 0.375, 0.5, 0.25, 0.625, 0.5, 0.625, 0.625, 0.5, 0.625, 0.5, 0.5, 0.5, 0.125, 0.5, 0.25, 0.375, 0.25, 0.375, 0.125, 0.5, 0.375, 0.5, 0.5, 0.375, 0.5, 0.375, 0.375, 0.5, 0.625, 0.5, 0.75, 0.375, 0.75, 0.375, 0.625, 0.5, 0.875, 0.4375, 1.0, 0.375, 0.875, 0.4375, 0.0, 0.5, 0.125, 0.375, 0.125, 0.5, 0.25, 0.5, 0.375, 0.375, 0.375, 0.375, 0.25, 0.5, 0.5, 0.5, 0.625, 0.375, 0.625, 0.375, 0.5, 0.5, 0.75, 0.5, 0.875, 0.375, 0.875, 0.375, 0.75, 0.375, 0.875, 0.3125, 1.0, 0.25, 0.875, 0.3125, 0.0, 0.375, 0.125, 0.25, 0.125, 0.375, 0.25, 0.375, 0.375, 0.25, 0.375, 0.25, 0.25, 0.375, 0.5, 0.375, 0.625, 0.25, 0.625, 0.25, 0.5, 0.375, 0.75, 0.375, 0.875, 0.25, 0.875, 0.25, 0.75, 0.375, 0.125, 0.375, 0.25, 0.25, 0.25, 0.25, 0.125, 0.375, 0.375, 0.375, 0.5, 0.25, 0.5, 0.25, 0.375, 0.375, 0.625, 0.375, 0.75, 0.25, 0.75, 0.25, 0.625, 0.25, 0.25, 0.25, 0.375, 0.125, 0.375, 0.125, 0.25, 0.25, 0.5, 0.25, 0.625, 0.125, 0.625, 0.125, 0.5, 0.25, 0.75, 0.25, 0.875, 0.125, 0.875, 0.125, 0.75, 0.25, 0.125, 0.25, 0.25, 0.125, 0.25, 0.125, 0.125, 0.25, 0.375, 0.25, 0.5, 0.125, 0.5, 0.125, 0.375, 0.25, 0.625, 0.25, 0.75, 0.125, 0.75, 0.125, 0.625, 0.25, 0.875, 0.1875, 1.0, 0.125, 0.875, 0.1875, 0.0, 0.25, 0.125, 0.125, 0.125, 0.125, 0.125, 0.125, 0.25, 0.0, 0.25, 0.0, 0.125, 0.125, 0.375, 0.125, 0.5, 0.0, 0.5, 0.0, 0.375, 0.125, 0.625, 0.125, 0.75, 0.0, 0.75, 0.0, 0.625, 0.125, 0.875, 0.0625, 1.0, 0.0, 0.875, 0.0625, 0.0, 0.125, 0.125, 0.0, 0.125, 0.125, 0.25, 0.125, 0.375, 0.0, 0.375, 0.0, 0.25, 0.125, 0.5, 0.125, 0.625, 0.0, 0.625, 0.0, 0.5, 0.125, 0.75, 0.125, 0.875, 0.0, 0.875, 0.0, 0.75, 1.0, 0.375, 1.0, 0.5, 0.875, 0.5, 0.875, 0.375, 1.0, 0.625, 1.0, 0.75, 0.875, 0.75, 0.875, 0.625, 1.0, 0.875, 0.9375, 1.0, 0.875, 0.875, 0.9375, 0.0, 1.0, 0.125, 0.875, 0.125, 1.0, 0.25, 1.0, 0.375, 0.875, 0.375, 0.875, 0.25, 1.0, 0.5, 1.0, 0.625, 0.875, 0.625, 0.875, 0.5, 1.0, 0.75, 1.0, 0.875, 0.875, 0.875, 0.875, 0.75, 1.0, 0.125, 1.0, 0.25, 0.875, 0.25, 0.875, 0.125, 0.8125, 0.0, 0.875, 0.125, 0.75, 0.125, 0.875, 0.25, 0.875, 0.375, 0.75, 0.375, 0.75, 0.25, 0.875, 0.5, 0.875, 0.625, 0.75, 0.625, 0.75, 0.5, 0.875, 0.75, 0.875, 0.875, 0.75, 0.875, 0.75, 0.75, 0.875, 0.125, 0.875, 0.25, 0.75, 0.25, 0.75, 0.125, 0.875, 0.375, 0.875, 0.5, 0.75, 0.5, 0.75, 0.375, 0.875, 0.625, 0.875, 0.75, 0.75, 0.75, 0.75, 0.625, 0.875, 0.875, 0.8125, 1.0, 0.75, 0.875, 0.6875, 0.0, 0.75, 0.125, 0.625, 0.125, 0.75, 0.25, 0.75, 0.375, 0.625, 0.375, 0.625, 0.25, 0.75, 0.5, 0.75, 0.625, 0.625, 0.625, 0.625, 0.5, 0.75, 0.75, 0.75, 0.875, 0.625, 0.875, 0.625, 0.75, 0.75, 0.125, 0.75, 0.25, 0.625, 0.25, 0.625, 0.125, 0.75, 0.375, 0.75, 0.5, 0.625, 0.5, 0.625, 0.375, 0.75, 0.625, 0.75, 0.75, 0.625, 0.75, 0.625, 0.625, 0.75, 0.875, 0.6875, 1.0, 0.625, 0.875, 0.625, 0.75, 0.625, 0.875, 0.5, 0.875, 0.5, 0.75, 0.625, 0.125, 0.625, 0.25, 0.5, 0.25, 0.5, 0.125, 0.625, 0.375, 0.625, 0.5, 0.5, 0.5, 0.5, 0.375, 0.625, 0.625, 0.625, 0.75, 0.5, 0.75, 0.5, 0.625, 0.625, 0.875, 0.5625, 1.0, 0.5, 0.875, 0.5625, 0.0, 0.625, 0.125, 0.5, 0.125, 0.625, 0.25, 0.625, 0.375, 0.5, 0.375, 0.5, 0.25, 0.625, 0.5, 0.625, 0.625, 0.5, 0.625, 0.5, 0.5, 0.5, 0.125, 0.5, 0.25, 0.375, 0.25, 0.375, 0.125, 0.5, 0.375, 0.5, 0.5, 0.375, 0.5, 0.375, 0.375, 0.5, 0.625, 0.5, 0.75, 0.375, 0.75, 0.375, 0.625, 0.5, 0.875, 0.4375, 1.0, 0.375, 0.875, 0.4375, 0.0, 0.5, 0.125, 0.375, 0.125, 0.5, 0.25, 0.5, 0.375, 0.375, 0.375, 0.375, 0.25, 0.5, 0.5, 0.5, 0.625, 0.375, 0.625, 0.375, 0.5, 0.5, 0.75, 0.5, 0.875, 0.375, 0.875, 0.375, 0.75, 0.375, 0.875, 0.3125, 1.0, 0.25, 0.875, 0.3125, 0.0, 0.375, 0.125, 0.25, 0.125, 0.375, 0.25, 0.375, 0.375, 0.25, 0.375, 0.25, 0.25, 0.375, 0.5, 0.375, 0.625, 0.25, 0.625, 0.25, 0.5, 0.375, 0.75, 0.375, 0.875, 0.25, 0.875, 0.25, 0.75, 0.375, 0.125, 0.375, 0.25, 0.25, 0.25, 0.25, 0.125, 0.375, 0.375, 0.375, 0.5, 0.25, 0.5, 0.25, 0.375, 0.375, 0.625, 0.375, 0.75, 0.25, 0.75, 0.25, 0.625, 0.25, 0.25, 0.25, 0.375, 0.125, 0.375, 0.125, 0.25, 0.25, 0.5, 0.25, 0.625, 0.125, 0.625, 0.125, 0.5, 0.25, 0.75, 0.25, 0.875, 0.125, 0.875, 0.125, 0.75, 0.25, 0.125, 0.25, 0.25, 0.125, 0.25, 0.125, 0.125, 0.25, 0.375, 0.25, 0.5, 0.125, 0.5, 0.125, 0.375, 0.25, 0.625, 0.25, 0.75, 0.125, 0.75, 0.125, 0.625, 0.25, 0.875, 0.1875, 1.0, 0.125, 0.875, 0.1875, 0.0, 0.25, 0.125, 0.125, 0.125, 0.125, 0.125, 0.125, 0.25, 0.0, 0.25, 0.0, 0.125, 0.125, 0.375, 0.125, 0.5, 0.0, 0.5, 0.0, 0.375, 0.125, 0.625, 0.125, 0.75, 0.0, 0.75, 0.0, 0.625, 0.125, 0.875, 0.0625, 1.0, 0.0, 0.875, 0.0625, 0.0, 0.125, 0.125, 0.0, 0.125, 0.125, 0.25, 0.125, 0.375, 0.0, 0.375, 0.0, 0.25, 0.125, 0.5, 0.125, 0.625, 0.0, 0.625, 0.0, 0.5, 0.125, 0.75, 0.125, 0.875, 0.0, 0.875, 0.0, 0.75, 1.0, 0.375, 1.0, 0.5, 0.875, 0.5, 0.875, 0.375, 1.0, 0.625, 1.0, 0.75, 0.875, 0.75, 0.875, 0.625, 1.0, 0.875, 0.9375, 1.0, 0.875, 0.875, 0.9375, 0.0, 1.0, 0.125, 0.875, 0.125, 1.0, 0.25, 1.0, 0.375, 0.875, 0.375, 0.875, 0.25, 1.0, 0.5, 1.0, 0.625, 0.875, 0.625, 0.875, 0.5, 1.0, 0.75, 1.0, 0.875, 0.875, 0.875, 0.875, 0.75, 1.0, 0.125, 1.0, 0.25, 0.875, 0.25, 0.875, 0.125, 0.8125, 0.0, 0.875, 0.125, 0.75, 0.125, 0.875, 0.25, 0.875, 0.375, 0.75, 0.375, 0.75, 0.25, 0.875, 0.5, 0.875, 0.625, 0.75, 0.625, 0.75, 0.5, 0.875, 0.75, 0.875, 0.875, 0.75, 0.875, 0.75, 0.75, 0.875, 0.125, 0.875, 0.25, 0.75, 0.25, 0.75, 0.125, 0.875, 0.375, 0.875, 0.5, 0.75, 0.5, 0.75, 0.375, 0.875, 0.625, 0.875, 0.75, 0.75, 0.75, 0.75, 0.625, 0.875, 0.875, 0.8125, 1.0, 0.75, 0.875, 0.6875, 0.0, 0.75, 0.125, 0.625, 0.125, 0.75, 0.25, 0.75, 0.375, 0.625, 0.375, 0.625, 0.25, 0.75, 0.5, 0.75, 0.625, 0.625, 0.625, 0.625, 0.5, 0.75, 0.75, 0.75, 0.875, 0.625, 0.875, 0.625, 0.75, 0.75, 0.125, 0.75, 0.25, 0.625, 0.25, 0.625, 0.125, 0.75, 0.375, 0.75, 0.5, 0.625, 0.5, 0.625, 0.375, 0.75, 0.625, 0.75, 0.75, 0.625, 0.75, 0.625, 0.625, 0.75, 0.875, 0.6875, 1.0, 0.625, 0.875, 0.625, 0.75, 0.625, 0.875, 0.5, 0.875, 0.5, 0.75, 0.625, 0.125, 0.625, 0.25, 0.5, 0.25, 0.5, 0.125, 0.625, 0.375, 0.625, 0.5, 0.5, 0.5, 0.5, 0.375, 0.625, 0.625, 0.625, 0.75, 0.5, 0.75, 0.5, 0.625, 0.625, 0.875, 0.5625, 1.0, 0.5, 0.875, 0.5625, 0.0, 0.625, 0.125, 0.5, 0.125, 0.625, 0.25, 0.625, 0.375, 0.5, 0.375, 0.5, 0.25, 0.625, 0.5, 0.625, 0.625, 0.5, 0.625, 0.5, 0.5, 0.5, 0.125, 0.5, 0.25, 0.375, 0.25, 0.375, 0.125, 0.5, 0.375, 0.5, 0.5, 0.375, 0.5, 0.375, 0.375, 0.5, 0.625, 0.5, 0.75, 0.375, 0.75, 0.375, 0.625, 0.5, 0.875, 0.4375, 1.0, 0.375, 0.875, 0.4375, 0.0, 0.5, 0.125, 0.375, 0.125, 0.5, 0.25, 0.5, 0.375, 0.375, 0.375, 0.375, 0.25, 0.5, 0.5, 0.5, 0.625, 0.375, 0.625, 0.375, 0.5, 0.5, 0.75, 0.5, 0.875, 0.375, 0.875, 0.375, 0.75, 0.375, 0.875, 0.3125, 1.0, 0.25, 0.875, 0.3125, 0.0, 0.375, 0.125, 0.25, 0.125, 0.375, 0.25, 0.375, 0.375, 0.25, 0.375, 0.25, 0.25, 0.375, 0.5, 0.375, 0.625, 0.25, 0.625, 0.25, 0.5, 0.375, 0.75, 0.375, 0.875, 0.25, 0.875, 0.25, 0.75, 0.375, 0.125, 0.375, 0.25, 0.25, 0.25, 0.25, 0.125, 0.375, 0.375, 0.375, 0.5, 0.25, 0.5, 0.25, 0.375, 0.375, 0.625, 0.375, 0.75, 0.25, 0.75, 0.25, 0.625, 0.25, 0.25, 0.25, 0.375, 0.125, 0.375, 0.125, 0.25, 0.25, 0.5, 0.25, 0.625, 0.125, 0.625, 0.125, 0.5, 0.25, 0.75, 0.25, 0.875, 0.125, 0.875, 0.125, 0.75, 0.25, 0.125, 0.25, 0.25, 0.125, 0.25, 0.125, 0.125, 0.25, 0.375, 0.25, 0.5, 0.125, 0.5, 0.125, 0.375, 0.25, 0.625, 0.25, 0.75, 0.125, 0.75, 0.125, 0.625, 0.25, 0.875, 0.1875, 1.0, 0.125, 0.875, 0.1875, 0.0, 0.25, 0.125, 0.125, 0.125, 0.125, 0.125, 0.125, 0.25, 0.0, 0.25, 0.0, 0.125, 0.125, 0.375, 0.125, 0.5, 0.0, 0.5, 0.0, 0.375, 0.125, 0.625, 0.125, 0.75, 0.0, 0.75, 0.0, 0.625, 0.125, 0.875, 0.0625, 1.0, 0.0, 0.875, 0.0625, 0.0, 0.125, 0.125, 0.0, 0.125, 0.125, 0.25, 0.125, 0.375, 0.0, 0.375, 0.0, 0.25, 0.125, 0.5, 0.125, 0.625, 0.0, 0.625, 0.0, 0.5, 0.125, 0.75, 0.125, 0.875, 0.0, 0.875, 0.0, 0.75, 1.0, 0.375, 1.0, 0.5, 0.875, 0.5, 0.875, 0.375, 1.0, 0.625, 1.0, 0.75, 0.875, 0.75, 0.875, 0.625, 1.0, 0.875, 0.9375, 1.0, 0.875, 0.875, 0.9375, 0.0, 1.0, 0.125, 0.875, 0.125, 1.0, 0.25, 1.0, 0.375, 0.875, 0.375, 0.875, 0.25, 1.0, 0.5, 1.0, 0.625, 0.875, 0.625, 0.875, 0.5, 1.0, 0.75, 1.0, 0.875, 0.875, 0.875, 0.875, 0.75, 1.0, 0.125, 1.0, 0.25, 0.875, 0.25, 0.875, 0.125, 0.8125, 0.0, 0.875, 0.125, 0.75, 0.125, 0.875, 0.25, 0.875, 0.375, 0.75, 0.375, 0.75, 0.25, 0.875, 0.5, 0.875, 0.625, 0.75, 0.625, 0.75, 0.5, 0.875, 0.75, 0.875, 0.875, 0.75, 0.875, 0.75, 0.75, 0.875, 0.125, 0.875, 0.25, 0.75, 0.25, 0.75, 0.125, 0.875, 0.375, 0.875, 0.5, 0.75, 0.5, 0.75, 0.375, 0.875, 0.625, 0.875, 0.75, 0.75, 0.75, 0.75, 0.625, 0.875, 0.875, 0.8125, 1.0, 0.75, 0.875, 0.6875, 0.0, 0.75, 0.125, 0.625, 0.125, 0.75, 0.25, 0.75, 0.375, 0.625, 0.375, 0.625, 0.25, 0.75, 0.5, 0.75, 0.625, 0.625, 0.625, 0.625, 0.5, 0.75, 0.75, 0.75, 0.875, 0.625, 0.875, 0.625, 0.75, 0.75, 0.125, 0.75, 0.25, 0.625, 0.25, 0.625, 0.125, 0.75, 0.375, 0.75, 0.5, 0.625, 0.5, 0.625, 0.375, 0.75, 0.625, 0.75, 0.75, 0.625, 0.75, 0.625, 0.625, 0.75, 0.875, 0.6875, 1.0, 0.625, 0.875, 0.625, 0.75, 0.625, 0.875, 0.5, 0.875, 0.5, 0.75, 0.625, 0.125, 0.625, 0.25, 0.5, 0.25, 0.5, 0.125, 0.625, 0.375, 0.625, 0.5, 0.5, 0.5, 0.5, 0.375, 0.625, 0.625, 0.625, 0.75, 0.5, 0.75, 0.5, 0.625, 0.625, 0.875, 0.5625, 1.0, 0.5, 0.875, 0.5625, 0.0, 0.625, 0.125, 0.5, 0.125, 0.625, 0.25, 0.625, 0.375, 0.5, 0.375, 0.5, 0.25, 0.625, 0.5, 0.625, 0.625, 0.5, 0.625, 0.5, 0.5, 0.5, 0.125, 0.5, 0.25, 0.375, 0.25, 0.375, 0.125, 0.5, 0.375, 0.5, 0.5, 0.375, 0.5, 0.375, 0.375, 0.5, 0.625, 0.5, 0.75, 0.375, 0.75, 0.375, 0.625, 0.5, 0.875, 0.4375, 1.0, 0.375, 0.875, 0.4375, 0.0, 0.5, 0.125, 0.375, 0.125, 0.5, 0.25, 0.5, 0.375, 0.375, 0.375, 0.375, 0.25, 0.5, 0.5, 0.5, 0.625, 0.375, 0.625, 0.375, 0.5, 0.5, 0.75, 0.5, 0.875, 0.375, 0.875, 0.375, 0.75, 0.375, 0.875, 0.3125, 1.0, 0.25, 0.875, 0.3125, 0.0, 0.375, 0.125, 0.25, 0.125, 0.375, 0.25, 0.375, 0.375, 0.25, 0.375, 0.25, 0.25, 0.375, 0.5, 0.375, 0.625, 0.25, 0.625, 0.25, 0.5, 0.375, 0.75, 0.375, 0.875, 0.25, 0.875, 0.25, 0.75, 0.375, 0.125, 0.375, 0.25, 0.25, 0.25, 0.25, 0.125, 0.375, 0.375, 0.375, 0.5, 0.25, 0.5, 0.25, 0.375, 0.375, 0.625, 0.375, 0.75, 0.25, 0.75, 0.25, 0.625, 0.25, 0.25, 0.25, 0.375, 0.125, 0.375, 0.125, 0.25, 0.25, 0.5, 0.25, 0.625, 0.125, 0.625, 0.125, 0.5, 0.25, 0.75, 0.25, 0.875, 0.125, 0.875, 0.125, 0.75, 0.25, 0.125, 0.25, 0.25, 0.125, 0.25, 0.125, 0.125, 0.25, 0.375, 0.25, 0.5, 0.125, 0.5, 0.125, 0.375, 0.25, 0.625, 0.25, 0.75, 0.125, 0.75, 0.125, 0.625, 0.25, 0.875, 0.1875, 1.0, 0.125, 0.875, 0.1875, 0.0, 0.25, 0.125, 0.125, 0.125, 0.125, 0.125, 0.125, 0.25, 0.0, 0.25, 0.0, 0.125, 0.125, 0.375, 0.125, 0.5, 0.0, 0.5, 0.0, 0.375, 0.125, 0.625, 0.125, 0.75, 0.0, 0.75, 0.0, 0.625, 0.125, 0.875, 0.0625, 1.0, 0.0, 0.875, 0.0625, 0.0, 0.125, 0.125, 0.0, 0.125, 0.125, 0.25, 0.125, 0.375, 0.0, 0.375, 0.0, 0.25, 0.125, 0.5, 0.125, 0.625, 0.0, 0.625, 0.0, 0.5, 0.125, 0.75, 0.125, 0.875, 0.0, 0.875, 0.0, 0.75, 1.0, 0.375, 1.0, 0.5, 0.875, 0.5, 0.875, 0.375, 1.0, 0.625, 1.0, 0.75, 0.875, 0.75, 0.875, 0.625, 1.0, 0.875, 0.9375, 1.0, 0.875, 0.875, 0.9375, 0.0, 1.0, 0.125, 0.875, 0.125, 1.0, 0.25, 1.0, 0.375, 0.875, 0.375, 0.875, 0.25, 1.0, 0.5, 1.0, 0.625, 0.875, 0.625, 0.875, 0.5, 1.0, 0.75, 1.0, 0.875, 0.875, 0.875, 0.875, 0.75, 1.0, 0.125, 1.0, 0.25, 0.875, 0.25, 0.875, 0.125, 0.8125, 0.0, 0.875, 0.125, 0.75, 0.125, 0.875, 0.25, 0.875, 0.375, 0.75, 0.375, 0.75, 0.25, 0.875, 0.5, 0.875, 0.625, 0.75, 0.625, 0.75, 0.5, 0.875, 0.75, 0.875, 0.875, 0.75, 0.875, 0.75, 0.75, 0.875, 0.125, 0.875, 0.25, 0.75, 0.25, 0.75, 0.125, 0.875, 0.375, 0.875, 0.5, 0.75, 0.5, 0.75, 0.375, 0.875, 0.625, 0.875, 0.75, 0.75, 0.75, 0.75, 0.625, 0.875, 0.875, 0.8125, 1.0, 0.75, 0.875, 0.6875, 0.0, 0.75, 0.125, 0.625, 0.125, 0.75, 0.25, 0.75, 0.375, 0.625, 0.375, 0.625, 0.25, 0.75, 0.5, 0.75, 0.625, 0.625, 0.625, 0.625, 0.5, 0.75, 0.75, 0.75, 0.875, 0.625, 0.875, 0.625, 0.75, 0.75, 0.125, 0.75, 0.25, 0.625, 0.25, 0.625, 0.125, 0.75, 0.375, 0.75, 0.5, 0.625, 0.5, 0.625, 0.375, 0.75, 0.625, 0.75, 0.75, 0.625, 0.75, 0.625, 0.625, 0.75, 0.875, 0.6875, 1.0, 0.625, 0.875, 0.625, 0.75, 0.625, 0.875, 0.5, 0.875, 0.5, 0.75, 0.625, 0.125, 0.625, 0.25, 0.5, 0.25, 0.5, 0.125, 0.625, 0.375, 0.625, 0.5, 0.5, 0.5, 0.5, 0.375, 0.625, 0.625, 0.625, 0.75, 0.5, 0.75, 0.5, 0.625, 0.625, 0.875, 0.5625, 1.0, 0.5, 0.875, 0.5625, 0.0, 0.625, 0.125, 0.5, 0.125, 0.625, 0.25, 0.625, 0.375, 0.5, 0.375, 0.5, 0.25, 0.625, 0.5, 0.625, 0.625, 0.5, 0.625, 0.5, 0.5, 0.5, 0.125, 0.5, 0.25, 0.375, 0.25, 0.375, 0.125, 0.5, 0.375, 0.5, 0.5, 0.375, 0.5, 0.375, 0.375, 0.5, 0.625, 0.5, 0.75, 0.375, 0.75, 0.375, 0.625, 0.5, 0.875, 0.4375, 1.0, 0.375, 0.875, 0.4375, 0.0, 0.5, 0.125, 0.375, 0.125, 0.5, 0.25, 0.5, 0.375, 0.375, 0.375, 0.375, 0.25, 0.5, 0.5, 0.5, 0.625, 0.375, 0.625, 0.375, 0.5, 0.5, 0.75, 0.5, 0.875, 0.375, 0.875, 0.375, 0.75, 0.375, 0.875, 0.3125, 1.0, 0.25, 0.875, 0.3125, 0.0, 0.375, 0.125, 0.25, 0.125, 0.375, 0.25, 0.375, 0.375, 0.25, 0.375, 0.25, 0.25, 0.375, 0.5, 0.375, 0.625, 0.25, 0.625, 0.25, 0.5, 0.375, 0.75, 0.375, 0.875, 0.25, 0.875, 0.25, 0.75, 0.375, 0.125, 0.375, 0.25, 0.25, 0.25, 0.25, 0.125, 0.375, 0.375, 0.375, 0.5, 0.25, 0.5, 0.25, 0.375, 0.375, 0.625, 0.375, 0.75, 0.25, 0.75, 0.25, 0.625, 0.25, 0.25, 0.25, 0.375, 0.125, 0.375, 0.125, 0.25, 0.25, 0.5, 0.25, 0.625, 0.125, 0.625, 0.125, 0.5, 0.25, 0.75, 0.25, 0.875, 0.125, 0.875, 0.125, 0.75, 0.25, 0.125, 0.25, 0.25, 0.125, 0.25, 0.125, 0.125, 0.25, 0.375, 0.25, 0.5, 0.125, 0.5, 0.125, 0.375, 0.25, 0.625, 0.25, 0.75, 0.125, 0.75, 0.125, 0.625, 0.25, 0.875, 0.1875, 1.0, 0.125, 0.875, 0.1875, 0.0, 0.25, 0.125, 0.125, 0.125, 0.125, 0.125, 0.125, 0.25, 0.0, 0.25, 0.0, 0.125, 0.125, 0.375, 0.125, 0.5, 0.0, 0.5, 0.0, 0.375, 0.125, 0.625, 0.125, 0.75, 0.0, 0.75, 0.0, 0.625, 0.125, 0.875, 0.0625, 1.0, 0.0, 0.875, 0.0625, 0.0, 0.125, 0.125, 0.0, 0.125, 0.125, 0.25, 0.125, 0.375, 0.0, 0.375, 0.0, 0.25, 0.125, 0.5, 0.125, 0.625, 0.0, 0.625, 0.0, 0.5, 0.125, 0.75, 0.125, 0.875, 0.0, 0.875, 0.0, 0.75, 1.0, 0.375, 1.0, 0.5, 0.875, 0.5, 0.875, 0.375, 1.0, 0.625, 1.0, 0.75, 0.875, 0.75, 0.875, 0.625, 1.0, 0.875, 0.9375, 1.0, 0.875, 0.875, 0.9375, 0.0, 1.0, 0.125, 0.875, 0.125, 1.0, 0.25, 1.0, 0.375, 0.875, 0.375, 0.875, 0.25, 1.0, 0.5, 1.0, 0.625, 0.875, 0.625, 0.875, 0.5, 1.0, 0.75, 1.0, 0.875, 0.875, 0.875, 0.875, 0.75, 1.0, 0.125, 1.0, 0.25, 0.875, 0.25, 0.875, 0.125, 0.8125, 0.0, 0.875, 0.125, 0.75, 0.125, 0.875, 0.25, 0.875, 0.375, 0.75, 0.375, 0.75, 0.25, 0.875, 0.5, 0.875, 0.625, 0.75, 0.625, 0.75, 0.5, 0.875, 0.75, 0.875, 0.875, 0.75, 0.875, 0.75, 0.75, 0.875, 0.125, 0.875, 0.25, 0.75, 0.25, 0.75, 0.125, 0.875, 0.375, 0.875, 0.5, 0.75, 0.5, 0.75, 0.375, 0.875, 0.625, 0.875, 0.75, 0.75, 0.75, 0.75, 0.625, 0.875, 0.875, 0.8125, 1.0, 0.75, 0.875])
me_cylinder_001.materials.append(mat_gray)
me_cylinder_001.materials.append(mat_dark)
me_cylinder_001.materials.append(mat_gold)
me_cylinder_001.materials.append(mat_white)
me_cylinder_001.materials.append(mat_brown)
me_cylinder_001.materials.append(mat_bright_gray)
me_cylinder_001.use_remesh_fix_poles = True
me_cylinder_001.use_remesh_preserve_attributes = False
me_cylinder_001.use_mirror_vertex_groups = False
me_cylinder_001.update()

# ---- objects
ob_cylinder = bpy.data.objects.new('Cylinder', me_cylinder_001)

# ---- transforms, parenting, visibility, modifiers, constraints
ob_cylinder.location = (0.0, 0.0, 0.0)
ob_cylinder.lineart.crease_threshold = 0.0

# ---- collection membership
col_collection.objects.link(ob_cylinder)

# ---- scene / render settings (as saved in the file)
scene.frame_start = 1; scene.frame_end = 250; scene.frame_set(256)
scene.render.engine = 'BLENDER_EEVEE_NEXT'
scene.cycles.use_denoising = False
scene.cycles.samples = 128
scene.cycles.sampling_pattern = 'TABULATED_SOBOL'
scene.cycles.use_adaptive_sampling = False
scene.cycles.use_light_tree = False
scene.eevee.use_gtao = True
scene.eevee.gtao_distance = 1.0
scene.view_settings.view_transform = 'Filmic'
bpy.context.view_layer.update()

# ---- added for rendering (the .blend has no active camera and no usable light): camera, sun
cam_auto = bpy.data.cameras.new('AutoCamera')
cam_auto.lens = 50.0
cam_auto.sensor_width = 36.0
cam_auto.clip_end = 1000.0
ob_auto_camera = bpy.data.objects.new('AutoCamera', cam_auto)
scene.collection.objects.link(ob_auto_camera)
ob_auto_camera.location = (36.9634, -44.3561, 42.6754)
ob_auto_camera.rotation_euler = (1.09748, -7.21219e-08, 0.694738)
scene.camera = ob_auto_camera
light_auto_sun = bpy.data.lights.new('AutoSun', 'SUN')
light_auto_sun.energy = 3.0
light_auto_sun.angle = 0.0523599
ob_auto_sun = bpy.data.objects.new('AutoSun', light_auto_sun)
scene.collection.objects.link(ob_auto_sun)
ob_auto_sun.rotation_euler = (0.872665, 0.174533, 0.523599)
bpy.context.view_layer.update()
